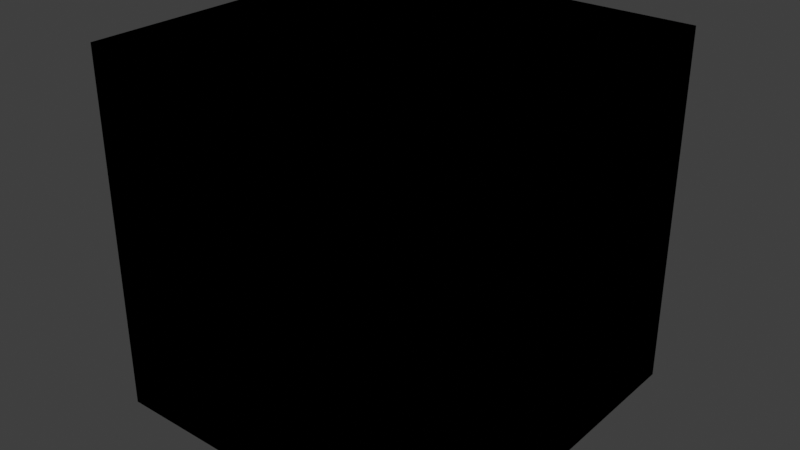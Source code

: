 # Source: append.blend  (saved by Blender 4.2.67; exported with 4.5.12 LTS)
import bpy
from mathutils import Matrix  # noqa: F401  (used for matrix-valued properties, if any)

bpy.ops.wm.read_factory_settings(use_empty=True)
scene = bpy.context.scene
scene.name = 'Scene'

# ---- collections
col_crafter = bpy.data.collections.new('Crafter'); scene.collection.children.link(col_crafter)

# ---- images (referenced by path relative to the original .blend; pixels are not part of the script)
import os
ASSET_DIR = os.environ.get("B2B_ASSET_DIR", "")  # directory of the original .blend (textures are referenced by path, not embedded)
HERE = os.path.dirname(os.path.abspath(__file__))  # packed textures are extracted next to this script under _unpacked/

def load_image(name, relpath, width, height, colorspace="sRGB"):
    """Load a texture the original file referenced (path relative to the .blend, or extracted next to this script)."""
    p = next((c for c in (os.path.join(HERE, relpath), os.path.join(ASSET_DIR, relpath)) if relpath and os.path.exists(c)), "")
    if p:
        img = bpy.data.images.load(p, check_existing=True)
        img.name = name
    else:  # same state as the original file: an image datablock whose file is absent (Cycles renders it pink)
        img = bpy.data.images.new(name, width, height)
        img.source = "FILE"
        img.filepath = "//" + (relpath or name)
    img.colorspace_settings.name = colorspace
    return img
img_dry_foliage_png = load_image('dry_foliage.png', 'dry_foliage.png', 1024, 1024, 'sRGB')
img_fog_png = load_image('fog.png', 'fog.png', 1024, 1024, 'sRGB')
img_foliage_png = load_image('foliage.png', 'foliage.png', 1024, 1024, 'sRGB')
img_grass_png = load_image('grass.png', 'grass.png', 1024, 1024, 'sRGB')
img_sky_png = load_image('sky.png', 'sky.png', 1024, 1024, 'sRGB')
img_water_png = load_image('water.png', 'water.png', 1024, 1024, 'sRGB')
img_waterfog_png = load_image('waterFog.png', 'waterFog.png', 1024, 1024, 'sRGB')

# ---- materials (node trees are filled in below, after node groups)
mat_material = bpy.data.materials.new('Material')
mat_material.alpha_threshold = 0.0
mat_material.roughness = 0.5
mat_material.line_color = (0.0, 0.0, 0.0, 1.0)
mat_item = bpy.data.materials.new('item')

# ---- node groups
ng_crafter_moving_texture = bpy.data.node_groups.new('Crafter-Moving_texture', 'ShaderNodeTree')
_s = ng_crafter_moving_texture.interface.new_socket(name='Vector', in_out='OUTPUT', socket_type='NodeSocketVector')
_s = ng_crafter_moving_texture.interface.new_socket(name='row', in_out='INPUT', socket_type='NodeSocketFloat')
_s.default_value = 1.0
_s.min_value = -1e+04
_s.max_value = 1e+04
_s = ng_crafter_moving_texture.interface.new_socket(name='frametime', in_out='INPUT', socket_type='NodeSocketFloat')
_s.default_value = 1.0
_s.min_value = -1e+04
_s.max_value = 1e+04
_s = ng_crafter_moving_texture.interface.new_socket(name='interpolate', in_out='INPUT', socket_type='NodeSocketFloat')
_s.min_value = 0.0
_s.max_value = 1.0
_N = ng_crafter_moving_texture.nodes; _L = ng_crafter_moving_texture.links
n0 = _N.new('NodeGroupOutput'); n0.name = 'Group Output'; n0.location = (530, 0)
n1 = _N.new('NodeGroupInput'); n1.name = 'Group Input'; n1.location = (-1480, -340)
n2 = _N.new('ShaderNodeMapping'); n2.name = 'Mapping'; n2.location = (340, 40)
n3 = _N.new('ShaderNodeMath'); n3.name = 'Math.001'; n3.location = (-300, -200)
n3.operation = 'DIVIDE'
n3.inputs[0].default_value = 1.0
n4 = _N.new('ShaderNodeCombineXYZ'); n4.name = 'Combine XYZ'; n4.location = (20, -200)
n4.inputs[0].default_value = 1.0
n4.inputs[2].default_value = 1.0
n5 = _N.new('ShaderNodeCombineXYZ'); n5.name = 'Combine XYZ.001'; n5.location = (180, -60)
n6 = _N.new('ShaderNodeMath'); n6.name = 'Math.002'; n6.location = (20, -40)
n6.operation = 'DIVIDE'
n7 = _N.new('ShaderNodeMath'); n7.name = 'Math.003'; n7.location = (-1320, -180)
n7.operation = 'MULTIPLY'
n7.inputs[1].default_value = -24.0
n8 = _N.new('ShaderNodeMath'); n8.name = 'Math.004'; n8.location = (-980, -220)
n8.operation = 'TRUNC'
n8.inputs[1].default_value = 24.0
n9 = _N.new('ShaderNodeMath'); n9.name = 'Math'; n9.location = (-1160, -180)
n9.operation = 'DIVIDE'
n10 = _N.new('ShaderNodeAttribute'); n10.name = 'Attribute'; n10.location = (-1640, -180)
n10.attribute_name = 'C-time'
n11 = _N.new('ShaderNodeTexCoord'); n11.name = '纹理坐标'; n11.location = (-60, 301)
n12 = _N.new('ShaderNodeMapping'); n12.name = 'Mapping.001'; n12.location = (180, 300)
n13 = _N.new('ShaderNodeCombineXYZ'); n13.name = 'Combine XYZ.002'; n13.location = (20, 100)
n13.inputs[0].default_value = 1.0
n13.inputs[2].default_value = 1.0
n14 = _N.new('ShaderNodeMath'); n14.name = 'Math.005'; n14.location = (-140, 120)
n14.operation = 'DIVIDE'
n14.inputs[0].default_value = 1.0
n15 = _N.new('ShaderNodeMath'); n15.name = 'Math.006'; n15.location = (-1480, -180)
n15.inputs[1].default_value = 0.01
n16 = _N.new('ShaderNodeMath'); n16.name = 'Math.007'; n16.location = (-980, -80)
n16.operation = 'FRACT'
n16.inputs[1].default_value = 24.0
n17 = _N.new('ShaderNodeTexWhiteNoise'); n17.name = '白噪波纹理'; n17.location = (-1000, 80)
n18 = _N.new('ShaderNodeTexCoord'); n18.name = '纹理坐标.001'; n18.location = (-1160, 80)
n19 = _N.new('ShaderNodeMath'); n19.name = 'Math.008'; n19.location = (-820, 80)
n19.operation = 'LESS_THAN'
n20 = _N.new('ShaderNodeMix'); n20.name = '混合'; n20.location = (-660, 80)
n20.clamp_factor = False
n21 = _N.new('ShaderNodeMath'); n21.name = 'Math.009'; n21.location = (-460, 0)
_L.new(n4.outputs[0], n2.inputs[3])
_L.new(n3.outputs[0], n4.inputs[1])
_L.new(n5.outputs[0], n2.inputs[1])
_L.new(n1.outputs[0], n3.inputs[1])
_L.new(n2.outputs[0], n0.inputs[0])
_L.new(n1.outputs[0], n6.inputs[1])
_L.new(n9.outputs[0], n8.inputs[0])
_L.new(n21.outputs[0], n6.inputs[0])
_L.new(n6.outputs[0], n5.inputs[1])
_L.new(n7.outputs[0], n9.inputs[0])
_L.new(n1.outputs[1], n9.inputs[1])
_L.new(n15.outputs[0], n7.inputs[0])
_L.new(n12.outputs[0], n2.inputs[0])
_L.new(n11.outputs[2], n12.inputs[0])
_L.new(n14.outputs[0], n13.inputs[1])
_L.new(n13.outputs[0], n12.inputs[3])
_L.new(n3.outputs[0], n14.inputs[1])
_L.new(n10.outputs[2], n15.inputs[0])
_L.new(n9.outputs[0], n16.inputs[0])
_L.new(n18.outputs[3], n17.inputs[0])
_L.new(n17.outputs[0], n19.inputs[0])
_L.new(n16.outputs[0], n19.inputs[1])
_L.new(n19.outputs[0], n20.inputs[6])
_L.new(n1.outputs[2], n20.inputs[0])
_L.new(n19.outputs[0], n20.inputs[3])
_L.new(n8.outputs[0], n21.inputs[0])
_L.new(n20.outputs[0], n21.inputs[1])
n0.is_active_output = True
ng_c_lab_pbr_smoth__roughness = bpy.data.node_groups.new('C-lab_PBR_Smoth->Roughness', 'ShaderNodeTree')
_s = ng_c_lab_pbr_smoth__roughness.interface.new_socket(name='Roughness', in_out='OUTPUT', socket_type='NodeSocketFloat')
_s = ng_c_lab_pbr_smoth__roughness.interface.new_socket(name='Smoth', in_out='INPUT', socket_type='NodeSocketFloat')
_s.default_value = 0.5
_s.min_value = -1e+04
_s.max_value = 1e+04
_N = ng_c_lab_pbr_smoth__roughness.nodes; _L = ng_c_lab_pbr_smoth__roughness.links
n0 = _N.new('NodeGroupOutput'); n0.name = 'Group Output'; n0.location = (240, 0)
n1 = _N.new('NodeGroupInput'); n1.name = 'Group Input'; n1.location = (-240, 0)
n2 = _N.new('ShaderNodeMath'); n2.name = 'Math'; n2.location = (-80, 0)
n2.operation = 'SUBTRACT'
n2.inputs[0].default_value = 1.0
n3 = _N.new('ShaderNodeMath'); n3.name = 'Math.001'; n3.location = (80, 0)
n3.operation = 'POWER'
n3.inputs[1].default_value = 2.0
_L.new(n2.outputs[0], n3.inputs[0])
_L.new(n1.outputs[0], n2.inputs[1])
_L.new(n3.outputs[0], n0.inputs[0])
n0.is_active_output = True
ng_c_parsed_normal_strength = bpy.data.node_groups.new('C-Parsed_Normal_Strength', 'ShaderNodeTree')
_s = ng_c_parsed_normal_strength.interface.new_socket(name='Value', in_out='OUTPUT', socket_type='NodeSocketFloat')
_N = ng_c_parsed_normal_strength.nodes; _L = ng_c_parsed_normal_strength.links
n0 = _N.new('NodeGroupOutput'); n0.name = '组输出'; n0.location = (190, 0)
n0.inputs[0].default_value = 1.0
n0.is_active_output = True
ng_c_lab_pbr_parse_normal = bpy.data.node_groups.new('C-lab_PBR_Parse_Normal', 'ShaderNodeTree')
_s = ng_c_lab_pbr_parse_normal.interface.new_socket(name='Normal', in_out='OUTPUT', socket_type='NodeSocketVector')
_s = ng_c_lab_pbr_parse_normal.interface.new_socket(name='AO', in_out='OUTPUT', socket_type='NodeSocketFloat')
_s = ng_c_lab_pbr_parse_normal.interface.new_socket(name='Normal', in_out='INPUT', socket_type='NodeSocketColor')
_s.default_value = (0.5, 0.5, 1.0, 1.0)
_N = ng_c_lab_pbr_parse_normal.nodes; _L = ng_c_lab_pbr_parse_normal.links
n0 = _N.new('NodeGroupOutput'); n0.name = 'Group Output'; n0.location = (620, 0)
n1 = _N.new('ShaderNodeNewGeometry'); n1.name = 'Geometry'; n1.location = (120, 200)
n2 = _N.new('ShaderNodeMix'); n2.name = 'Mix.002'; n2.location = (280, 200)
n3 = _N.new('ShaderNodeMath'); n3.name = 'Math.004'; n3.location = (-840, -120)
n3.operation = 'MULTIPLY_ADD'
n3.inputs[1].default_value = 2.0
n3.inputs[2].default_value = -1.0
n4 = _N.new('ShaderNodeMath'); n4.name = 'Math.007'; n4.location = (-1000, -60)
n4.operation = 'SUBTRACT'
n4.inputs[0].default_value = 1.0
n5 = _N.new('ShaderNodeMath'); n5.name = 'Math.009'; n5.location = (-680, -120)
n5.operation = 'POWER'
n5.inputs[1].default_value = 2.0
n6 = _N.new('ShaderNodeMath'); n6.name = 'Math.010'; n6.location = (-520, -280)
n6.operation = 'POWER'
n6.inputs[1].default_value = 2.0
n7 = _N.new('ShaderNodeMath'); n7.name = 'Math.011'; n7.location = (-200, -120)
n7.operation = 'SQRT'
n7.inputs[1].default_value = 2.0
n8 = _N.new('ShaderNodeMath'); n8.name = 'Math.012'; n8.location = (-520, -120)
n8.operation = 'SUBTRACT'
n8.inputs[0].default_value = 1.0
n9 = _N.new('ShaderNodeMath'); n9.name = 'Math.013'; n9.location = (-360, -120)
n9.operation = 'SUBTRACT'
n10 = _N.new('NodeGroupInput'); n10.name = 'Group Input'; n10.location = (-1420, -120)
n11 = _N.new('ShaderNodeSeparateColor'); n11.name = 'Separate Color'; n11.location = (-1260, -40)
n12 = _N.new('ShaderNodeMath'); n12.name = 'Math.005'; n12.location = (-400, -560)
n12.operation = 'MULTIPLY_ADD'
n12.inputs[1].default_value = 2.0
n12.inputs[2].default_value = -1.0
n13 = _N.new('ShaderNodeMath'); n13.name = 'Math.014'; n13.location = (-560, -740)
n13.operation = 'MULTIPLY'
n13.inputs[1].default_value = 2.0
n14 = _N.new('ShaderNodeMath'); n14.name = 'Math.015'; n14.location = (-400, -740)
n14.operation = 'SUBTRACT'
n14.inputs[0].default_value = 1.0
n15 = _N.new('ShaderNodeMath'); n15.name = 'Math.016'; n15.location = (-200, -900)
n15.operation = 'POWER'
n15.inputs[1].default_value = 2.0
n16 = _N.new('ShaderNodeMath'); n16.name = 'Math.017'; n16.location = (-40, -1060)
n16.operation = 'POWER'
n16.inputs[1].default_value = 2.0
n17 = _N.new('ShaderNodeMath'); n17.name = 'Math.018'; n17.location = (280, -900)
n17.operation = 'SQRT'
n17.inputs[1].default_value = 2.0
n18 = _N.new('ShaderNodeMath'); n18.name = 'Math.019'; n18.location = (-40, -900)
n18.operation = 'SUBTRACT'
n18.inputs[0].default_value = 1.0
n19 = _N.new('ShaderNodeMath'); n19.name = 'Math.020'; n19.location = (120, -900)
n19.operation = 'SUBTRACT'
n20 = _N.new('ShaderNodeCombineXYZ'); n20.name = 'Combine XYZ.001'; n20.location = (460, -740)
n21 = _N.new('ShaderNodeSeparateColor'); n21.name = 'Separate Color.001'; n21.location = (-820, -740)
n22 = _N.new('ShaderNodeMath'); n22.name = 'Math.006'; n22.location = (-840, -300)
n22.operation = 'MULTIPLY_ADD'
n22.inputs[1].default_value = 2.0
n22.inputs[2].default_value = -1.0
n23 = _N.new('ShaderNodeMath'); n23.name = 'Math.008'; n23.location = (-40, -120)
n23.inputs[1].default_value = 1.0
n24 = _N.new('ShaderNodeMath'); n24.name = 'Math.021'; n24.location = (120, -120)
n24.operation = 'DIVIDE'
n24.inputs[1].default_value = 1.0
n25 = _N.new('ShaderNodeNormalMap'); n25.name = 'Normal Map'; n25.location = (440, 0)
n26 = _N.new('NodeReroute'); n26.name = 'Reroute'; n26.location = (600, -140)
n26.width = 16
n26.socket_idname = 'NodeSocketFloat'
n27 = _N.new('NodeReroute'); n27.name = 'Reroute.001'; n27.location = (600, -60)
n27.width = 16
n27.socket_idname = 'NodeSocketFloat'
n28 = _N.new('ShaderNodeCombineColor'); n28.name = 'Combine Color'; n28.location = (280, 20)
n29 = _N.new('NodeReroute'); n29.name = 'Reroute.002'; n29.location = (-1020, 0)
n29.width = 16
n29.socket_idname = 'NodeSocketFloat'
n30 = _N.new('NodeReroute'); n30.name = 'Reroute.003'; n30.location = (-1020, -80)
n30.width = 16
n30.socket_idname = 'NodeSocketFloat'
n31 = _N.new('NodeReroute'); n31.name = 'Reroute.004'; n31.location = (-1020, -220)
n31.width = 16
n31.socket_idname = 'NodeSocketFloat'
n32 = _N.new('NodeReroute'); n32.name = 'Reroute.005'; n32.location = (260, 0)
n32.width = 16
n32.socket_idname = 'NodeSocketFloat'
n33 = _N.new('ShaderNodeGroup'); n33.name = 'Group'; n33.location = (-160, 120)
n33.width = 258
n33.node_tree = ng_c_parsed_normal_strength
n34 = _N.new('ShaderNodeMath'); n34.name = 'Math'; n34.location = (120, 60)
n34.hide = True
n34.operation = 'MULTIPLY'
n34.inputs[1].default_value = -1.0
_L.new(n1.outputs[6], n2.inputs[0])
_L.new(n3.outputs[0], n5.inputs[0])
_L.new(n5.outputs[0], n8.inputs[1])
_L.new(n8.outputs[0], n9.inputs[0])
_L.new(n6.outputs[0], n9.inputs[1])
_L.new(n9.outputs[0], n7.inputs[0])
_L.new(n25.outputs[0], n0.inputs[0])
_L.new(n10.outputs[0], n11.inputs[0])
_L.new(n12.outputs[0], n15.inputs[0])
_L.new(n14.outputs[0], n16.inputs[0])
_L.new(n15.outputs[0], n18.inputs[1])
_L.new(n18.outputs[0], n19.inputs[0])
_L.new(n16.outputs[0], n19.inputs[1])
_L.new(n19.outputs[0], n17.inputs[0])
_L.new(n21.outputs[0], n12.inputs[0])
_L.new(n21.outputs[1], n13.inputs[0])
_L.new(n13.outputs[0], n14.inputs[1])
_L.new(n17.outputs[0], n20.inputs[2])
_L.new(n12.outputs[0], n20.inputs[0])
_L.new(n14.outputs[0], n20.inputs[1])
_L.new(n4.outputs[0], n22.inputs[0])
_L.new(n22.outputs[0], n6.inputs[0])
_L.new(n11.outputs[1], n4.inputs[1])
_L.new(n7.outputs[0], n23.inputs[0])
_L.new(n23.outputs[0], n24.inputs[0])
_L.new(n2.outputs[0], n25.inputs[0])
_L.new(n27.outputs[0], n0.inputs[1])
_L.new(n11.outputs[2], n26.inputs[0])
_L.new(n26.outputs[0], n27.inputs[0])
_L.new(n4.outputs[0], n28.inputs[1])
_L.new(n30.outputs[0], n29.inputs[0])
_L.new(n11.outputs[0], n30.inputs[0])
_L.new(n31.outputs[0], n3.inputs[0])
_L.new(n30.outputs[0], n31.inputs[0])
_L.new(n29.outputs[0], n32.inputs[0])
_L.new(n32.outputs[0], n28.inputs[0])
_L.new(n24.outputs[0], n28.inputs[2])
_L.new(n28.outputs[0], n25.inputs[1])
_L.new(n33.outputs[0], n34.inputs[0])
_L.new(n34.outputs[0], n2.inputs[3])
_L.new(n33.outputs[0], n2.inputs[2])
n0.is_active_output = True
ng_c_f0__ior = bpy.data.node_groups.new('C-F0->IOR', 'ShaderNodeTree')
_s = ng_c_f0__ior.interface.new_socket(name='IOR', in_out='OUTPUT', socket_type='NodeSocketFloat')
_s = ng_c_f0__ior.interface.new_socket(name='F0', in_out='INPUT', socket_type='NodeSocketFloat')
_s.default_value = 0.5
_s.min_value = -1e+04
_s.max_value = 1e+04
_N = ng_c_f0__ior.nodes; _L = ng_c_f0__ior.links
n0 = _N.new('NodeGroupOutput'); n0.name = 'Group Output'; n0.location = (430, 0)
n1 = _N.new('NodeGroupInput'); n1.name = 'Group Input'; n1.location = (-440, 0)
n2 = _N.new('ShaderNodeMath'); n2.name = 'Math'; n2.location = (-240, 160)
n2.operation = 'SQRT'
n3 = _N.new('ShaderNodeMath'); n3.name = 'Math.001'; n3.location = (-240, 0)
n3.operation = 'SQRT'
n4 = _N.new('ShaderNodeMath'); n4.name = 'Math.002'; n4.location = (-80, 0)
n4.operation = 'SUBTRACT'
n4.inputs[0].default_value = 1.0
n5 = _N.new('ShaderNodeMath'); n5.name = 'Math.003'; n5.location = (-80, 160)
n5.inputs[0].default_value = 1.0
n6 = _N.new('ShaderNodeClamp'); n6.name = 'Clamp'; n6.location = (80, 0)
n7 = _N.new('ShaderNodeMath'); n7.name = 'Math.004'; n7.location = (240, 0)
n7.operation = 'DIVIDE'
_L.new(n3.outputs[0], n4.inputs[1])
_L.new(n6.outputs[0], n7.inputs[1])
_L.new(n5.outputs[0], n7.inputs[0])
_L.new(n4.outputs[0], n6.inputs[0])
_L.new(n2.outputs[0], n5.inputs[1])
_L.new(n1.outputs[0], n2.inputs[0])
_L.new(n1.outputs[0], n3.inputs[0])
_L.new(n7.outputs[0], n0.inputs[0])
n0.is_active_output = True
ng_c_lab_pbr_f0__ior = bpy.data.node_groups.new('C-lab_PBR_F0->IOR', 'ShaderNodeTree')
_s = ng_c_lab_pbr_f0__ior.interface.new_socket(name='Metallic', in_out='OUTPUT', socket_type='NodeSocketFloat')
_s = ng_c_lab_pbr_f0__ior.interface.new_socket(name='IOR', in_out='OUTPUT', socket_type='NodeSocketVector')
_s.default_value = (1.5, 1.5, 1.5)
_s = ng_c_lab_pbr_f0__ior.interface.new_socket(name='IOR-K', in_out='OUTPUT', socket_type='NodeSocketVector')
_s.default_value = (1.5, 1.5, 1.5)
_s = ng_c_lab_pbr_f0__ior.interface.new_socket(name='F0', in_out='INPUT', socket_type='NodeSocketFloat')
_s.subtype = 'FACTOR'
_s.default_value = 0.04
_s.min_value = 0.0
_s.max_value = 1.0
_N = ng_c_lab_pbr_f0__ior.nodes; _L = ng_c_lab_pbr_f0__ior.links
n0 = _N.new('NodeGroupOutput'); n0.name = 'Group Output'; n0.location = (520, 0)
n1 = _N.new('NodeGroupInput'); n1.name = 'Group Input'; n1.location = (-540, -60)
n2 = _N.new('ShaderNodeValToRGB'); n2.name = 'Color Ramp'; n2.location = (-330, -20)
n2.color_ramp.interpolation = 'CONSTANT'
while len(n2.color_ramp.elements) > 1: n2.color_ramp.elements.remove(n2.color_ramp.elements[-1])
n2.color_ramp.elements[0].position = 0.0; n2.color_ramp.elements[0].color = (2.911, 2.95, 2.585, 1.0)
_e = n2.color_ramp.elements.new(0.9039); _e.color = (0.183, 0.4211, 1.373, 1.0)
_e = n2.color_ramp.elements.new(0.9078); _e.color = (1.346, 0.9652, 0.6172, 1.0)
_e = n2.color_ramp.elements.new(0.9118); _e.color = (3.107, 3.181, 2.323, 1.0)
_e = n2.color_ramp.elements.new(0.9157); _e.color = (0.2711, 0.6769, 1.316, 1.0)
_e = n2.color_ramp.elements.new(0.9196); _e.color = (1.91, 1.83, 1.44, 1.0)
_e = n2.color_ramp.elements.new(0.9235); _e.color = (2.376, 2.085, 1.845, 1.0)
_e = n2.color_ramp.elements.new(0.9275); _e.color = (0.1594, 0.1451, 0.1355, 1.0)
n3 = _N.new('ShaderNodeGroup'); n3.name = 'Group.002'; n3.location = (-20, -20)
n3.width = 103
n3.hide = True
n3.node_tree = ng_c_f0__ior
n4 = _N.new('ShaderNodeMix'); n4.name = 'Mix'; n4.location = (160, -20)
n4.hide = True
n4.data_type = 'VECTOR'
n5 = _N.new('ShaderNodeValToRGB'); n5.name = 'Color Ramp.002'; n5.location = (-330, -240)
n5.color_ramp.interpolation = 'CONSTANT'
while len(n5.color_ramp.elements) > 1: n5.color_ramp.elements.remove(n5.color_ramp.elements[-1])
n5.color_ramp.elements[0].position = 0.0; n5.color_ramp.elements[0].color = (3.089, 2.932, 2.767, 1.0)
_e = n5.color_ramp.elements.new(0.9039); _e.color = (3.424, 2.346, 1.77, 1.0)
_e = n5.color_ramp.elements.new(0.9078); _e.color = (7.475, 6.399, 5.303, 1.0)
_e = n5.color_ramp.elements.new(0.9118); _e.color = (3.331, 3.329, 3.135, 1.0)
_e = n5.color_ramp.elements.new(0.9157); _e.color = (3.609, 2.625, 2.292, 1.0)
_e = n5.color_ramp.elements.new(0.9196); _e.color = (3.51, 3.4, 3.18, 1.0)
_e = n5.color_ramp.elements.new(0.9235); _e.color = (4.266, 3.715, 3.136, 1.0)
_e = n5.color_ramp.elements.new(0.9275); _e.color = (3.929, 3.19, 2.381, 1.0)
n6 = _N.new('NodeReroute'); n6.name = 'Reroute'; n6.location = (500, -280)
n6.width = 16
n7 = _N.new('NodeReroute'); n7.name = 'Reroute.001'; n7.location = (500, -80)
n7.width = 16
n8 = _N.new('NodeReroute'); n8.name = 'Reroute.002'; n8.location = (140, 160)
n8.width = 16
n8.socket_idname = 'NodeSocketFloat'
n9 = _N.new('NodeReroute'); n9.name = 'Reroute.003'; n9.location = (500, -20)
n9.width = 16
n9.socket_idname = 'NodeSocketFloat'
n10 = _N.new('NodeReroute'); n10.name = 'Reroute.004'; n10.location = (500, 160)
n10.width = 16
n10.socket_idname = 'NodeSocketFloat'
n11 = _N.new('ShaderNodeMath'); n11.name = '运算'; n11.location = (80, -120)
n11.operation = 'GREATER_THAN'
n11.inputs[1].default_value = 0.0
n12 = _N.new('ShaderNodeMix'); n12.name = 'Mix.001'; n12.location = (320, -20)
n12.data_type = 'VECTOR'
n12.inputs[4].default_value = (1.5, 1.5, 1.5)
n13 = _N.new('ShaderNodeMath'); n13.name = '运算.001'; n13.location = (-220, 200)
n13.operation = 'GREATER_THAN'
n13.inputs[1].default_value = 0.9
_L.new(n3.outputs[0], n4.inputs[4])
_L.new(n2.outputs[0], n4.inputs[5])
_L.new(n1.outputs[0], n3.inputs[0])
_L.new(n1.outputs[0], n2.inputs[0])
_L.new(n1.outputs[0], n5.inputs[0])
_L.new(n7.outputs[0], n0.inputs[2])
_L.new(n5.outputs[0], n6.inputs[0])
_L.new(n6.outputs[0], n7.inputs[0])
_L.new(n10.outputs[0], n9.inputs[0])
_L.new(n9.outputs[0], n0.inputs[0])
_L.new(n8.outputs[0], n4.inputs[0])
_L.new(n8.outputs[0], n10.inputs[0])
_L.new(n1.outputs[0], n11.inputs[0])
_L.new(n11.outputs[0], n12.inputs[0])
_L.new(n12.outputs[1], n0.inputs[1])
_L.new(n4.outputs[1], n12.inputs[5])
_L.new(n1.outputs[0], n13.inputs[0])
_L.new(n13.outputs[0], n8.inputs[0])
n0.is_active_output = True
ng_c_lab_pbr_blue__sss_porosity = bpy.data.node_groups.new('C-lab_PBR_blue->SSS,Porosity', 'ShaderNodeTree')
_s = ng_c_lab_pbr_blue__sss_porosity.interface.new_socket(name='SSS', in_out='OUTPUT', socket_type='NodeSocketFloat')
_s = ng_c_lab_pbr_blue__sss_porosity.interface.new_socket(name='Porosity', in_out='OUTPUT', socket_type='NodeSocketFloat')
_s = ng_c_lab_pbr_blue__sss_porosity.interface.new_socket(name='Blue', in_out='INPUT', socket_type='NodeSocketFloat')
_s.default_value = 1.0
_s.min_value = -1e+04
_s.max_value = 1e+04
_N = ng_c_lab_pbr_blue__sss_porosity.nodes; _L = ng_c_lab_pbr_blue__sss_porosity.links
n0 = _N.new('NodeGroupOutput'); n0.name = 'Group Output'; n0.location = (350, 0)
n1 = _N.new('NodeGroupInput'); n1.name = 'Group Input'; n1.location = (-500, -80)
n2 = _N.new('ShaderNodeMapRange'); n2.name = 'Map Range'; n2.location = (-180, 100)
n2.inputs[1].default_value = 0.2549
n3 = _N.new('ShaderNodeMapRange'); n3.name = 'Map Range.001'; n3.location = (-180, -160)
n3.inputs[2].default_value = 0.251
n4 = _N.new('ShaderNodeMath'); n4.name = 'Math'; n4.location = (-20, -20)
n4.operation = 'GREATER_THAN'
n4.inputs[1].default_value = 0.251
n5 = _N.new('ShaderNodeMix'); n5.name = 'Mix'; n5.location = (140, -20)
n6 = _N.new('NodeReroute'); n6.name = 'Reroute.002'; n6.location = (320, -20)
n6.width = 16
n6.socket_idname = 'NodeSocketFloat'
n7 = _N.new('NodeReroute'); n7.name = 'Reroute.003'; n7.location = (320, 60)
n7.width = 16
n7.socket_idname = 'NodeSocketFloat'
n8 = _N.new('NodeReroute'); n8.name = 'Reroute.006'; n8.location = (-260, -120)
n8.width = 16
n8.socket_idname = 'NodeSocketFloat'
n9 = _N.new('NodeReroute'); n9.name = 'Reroute.004'; n9.location = (-260, -40)
n9.width = 16
n9.socket_idname = 'NodeSocketFloat'
n10 = _N.new('NodeReroute'); n10.name = 'Reroute.005'; n10.location = (-260, -280)
n10.width = 16
n10.socket_idname = 'NodeSocketFloat'
n11 = _N.new('NodeReroute'); n11.name = 'Reroute.007'; n11.location = (120, -160)
n11.width = 16
n11.socket_idname = 'NodeSocketFloat'
n12 = _N.new('NodeReroute'); n12.name = 'Reroute.008'; n12.location = (120, -200)
n12.width = 16
n12.socket_idname = 'NodeSocketFloat'
_L.new(n4.outputs[0], n5.inputs[0])
_L.new(n11.outputs[0], n5.inputs[2])
_L.new(n9.outputs[0], n2.inputs[0])
_L.new(n10.outputs[0], n3.inputs[0])
_L.new(n8.outputs[0], n4.inputs[0])
_L.new(n6.outputs[0], n0.inputs[0])
_L.new(n5.outputs[0], n0.inputs[1])
_L.new(n7.outputs[0], n6.inputs[0])
_L.new(n2.outputs[0], n7.inputs[0])
_L.new(n1.outputs[0], n8.inputs[0])
_L.new(n8.outputs[0], n9.inputs[0])
_L.new(n8.outputs[0], n10.inputs[0])
_L.new(n12.outputs[0], n11.inputs[0])
_L.new(n3.outputs[0], n12.inputs[0])
n0.is_active_output = True
ng_c_lab_pbr_parse_pbr_alpha = bpy.data.node_groups.new('C-lab_PBR_Parse_PBR_Alpha', 'ShaderNodeTree')
_s = ng_c_lab_pbr_parse_pbr_alpha.interface.new_socket(name='Result', in_out='OUTPUT', socket_type='NodeSocketFloat')
_s = ng_c_lab_pbr_parse_pbr_alpha.interface.new_socket(name='Value', in_out='INPUT', socket_type='NodeSocketFloat')
_s.default_value = 1.0
_s.min_value = -1e+04
_s.max_value = 1e+04
_N = ng_c_lab_pbr_parse_pbr_alpha.nodes; _L = ng_c_lab_pbr_parse_pbr_alpha.links
n0 = _N.new('NodeGroupOutput'); n0.name = 'Group Output'; n0.location = (350, 0)
n1 = _N.new('NodeGroupInput'); n1.name = 'Group Input'; n1.location = (-300, 0)
n2 = _N.new('ShaderNodeMapRange'); n2.name = 'Map Range'; n2.location = (-140, 0)
n2.inputs[2].default_value = 0.9961
n3 = _N.new('ShaderNodeMath'); n3.name = 'Math'; n3.location = (20, 0)
n3.operation = 'LESS_THAN'
n3.inputs[1].default_value = 1.0
n4 = _N.new('ShaderNodeMix'); n4.name = 'Mix'; n4.location = (180, 0)
_L.new(n3.outputs[0], n4.inputs[0])
_L.new(n1.outputs[0], n2.inputs[0])
_L.new(n1.outputs[0], n3.inputs[0])
_L.new(n4.outputs[0], n0.inputs[0])
_L.new(n2.outputs[0], n4.inputs[3])
n0.is_active_output = True
ng_c_lab_pbr_1_3 = bpy.data.node_groups.new('C-lab_PBR_1.3', 'ShaderNodeTree')
_s = ng_c_lab_pbr_1_3.interface.new_socket(name='Parsed Normal', in_out='OUTPUT', socket_type='NodeSocketVector')
_s.hide_value = True
_s = ng_c_lab_pbr_1_3.interface.new_socket(name='Metallic', in_out='OUTPUT', socket_type='NodeSocketFloat')
_s.min_value = 0.0
_s.max_value = 1.0
_s = ng_c_lab_pbr_1_3.interface.new_socket(name='Roughness', in_out='OUTPUT', socket_type='NodeSocketFloat')
_s.default_value = 0.5
_s.min_value = 0.0
_s.max_value = 1.0
_s = ng_c_lab_pbr_1_3.interface.new_socket(name='IOR', in_out='OUTPUT', socket_type='NodeSocketVector')
_s.default_value = (1.5, 1.5, 1.5)
_s.hide_value = True
_s = ng_c_lab_pbr_1_3.interface.new_socket(name='IOR-K', in_out='OUTPUT', socket_type='NodeSocketVector')
_s.default_value = (1.5, 1.5, 1.5)
_s.hide_value = True
_s = ng_c_lab_pbr_1_3.interface.new_socket(name='AO', in_out='OUTPUT', socket_type='NodeSocketFloat')
_s.default_value = 1.0
_s.min_value = 0.0
_s.max_value = 1.0
_s = ng_c_lab_pbr_1_3.interface.new_socket(name='Height', in_out='OUTPUT', socket_type='NodeSocketFloat')
_s.default_value = 1.0
_s = ng_c_lab_pbr_1_3.interface.new_socket(name='SSS', in_out='OUTPUT', socket_type='NodeSocketFloat')
_s = ng_c_lab_pbr_1_3.interface.new_socket(name='Emission Strength', in_out='OUTPUT', socket_type='NodeSocketFloat')
_s = ng_c_lab_pbr_1_3.interface.new_socket(name='Porosity', in_out='OUTPUT', socket_type='NodeSocketFloat')
_s = ng_c_lab_pbr_1_3.interface.new_socket(name='Normal', in_out='INPUT', socket_type='NodeSocketColor')
_s.default_value = (0.5, 0.5, 1.0, 1.0)
_s = ng_c_lab_pbr_1_3.interface.new_socket(name='Normal Alpha', in_out='INPUT', socket_type='NodeSocketFloat')
_s.subtype = 'FACTOR'
_s.default_value = 1.0
_s.min_value = 0.0
_s.max_value = 1.0
_s = ng_c_lab_pbr_1_3.interface.new_socket(name='PBR', in_out='INPUT', socket_type='NodeSocketColor')
_s.default_value = (0.2929, 0.04, 0.0, 1.0)
_s = ng_c_lab_pbr_1_3.interface.new_socket(name='PBR Alpha', in_out='INPUT', socket_type='NodeSocketFloat')
_s.subtype = 'FACTOR'
_s.default_value = 1.0
_s.min_value = 0.0
_s.max_value = 1.0
_N = ng_c_lab_pbr_1_3.nodes; _L = ng_c_lab_pbr_1_3.links
n0 = _N.new('NodeGroupOutput'); n0.name = 'Group Output'; n0.location = (520, 0)
n1 = _N.new('NodeGroupInput'); n1.name = 'Group Input'; n1.location = (-640, -80)
n2 = _N.new('ShaderNodeSeparateColor'); n2.name = 'Separate Color'; n2.location = (-400, -80)
n3 = _N.new('NodeReroute'); n3.name = 'Reroute'; n3.location = (500, 20)
n3.width = 16
n3.socket_idname = 'NodeSocketVector'
n4 = _N.new('NodeReroute'); n4.name = 'Reroute.001'; n4.location = (500, -20)
n4.width = 16
n4.hide = True
n4.socket_idname = 'NodeSocketVector'
n5 = _N.new('ShaderNodeGroup'); n5.name = 'Group'; n5.location = (-240, 0)
n5.width = 215
n5.hide = True
n5.node_tree = ng_c_lab_pbr_smoth__roughness
n6 = _N.new('ShaderNodeGroup'); n6.name = 'Group.001'; n6.location = (-240, 40)
n6.width = 184
n6.hide = True
n6.node_tree = ng_c_lab_pbr_parse_normal
n7 = _N.new('ShaderNodeGroup'); n7.name = 'Group.003'; n7.location = (20, -20)
n7.width = 161
n7.node_tree = ng_c_lab_pbr_f0__ior
n8 = _N.new('ShaderNodeGroup'); n8.name = 'Group.002'; n8.location = (20, -180)
n8.width = 215
n8.node_tree = ng_c_lab_pbr_blue__sss_porosity
n9 = _N.new('NodeReroute'); n9.name = 'Reroute.004'; n9.location = (-60, -160)
n9.width = 16
n9.socket_idname = 'NodeSocketFloat'
n10 = _N.new('NodeReroute'); n10.name = 'Reroute.005'; n10.location = (-60, -280)
n10.width = 16
n10.socket_idname = 'NodeSocketFloat'
n11 = _N.new('NodeReroute'); n11.name = 'Reroute.006'; n11.location = (300, -20)
n11.width = 16
n11.hide = True
n11.socket_idname = 'NodeSocketFloat'
n12 = _N.new('NodeReroute'); n12.name = 'Reroute.007'; n12.location = (300, -80)
n12.width = 16
n12.socket_idname = 'NodeSocketFloat'
n13 = _N.new('NodeReroute'); n13.name = 'Reroute.002'; n13.location = (420, -220)
n13.width = 16
n13.hide = True
n13.socket_idname = 'NodeSocketFloat'
n14 = _N.new('NodeReroute'); n14.name = 'Reroute.003'; n14.location = (420, -180)
n14.width = 16
n14.hide = True
n14.socket_idname = 'NodeSocketFloat'
n15 = _N.new('ShaderNodeGroup'); n15.name = 'Group.004'; n15.location = (-400, -240)
n15.width = 245
n15.hide = True
n15.node_tree = ng_c_lab_pbr_parse_pbr_alpha
n16 = _N.new('NodeReroute'); n16.name = 'Reroute.008'; n16.location = (280, -100)
n16.width = 16
n16.socket_idname = 'NodeSocketVector'
n17 = _N.new('NodeReroute'); n17.name = 'Reroute.009'; n17.location = (260, -120)
n17.width = 16
n17.socket_idname = 'NodeSocketVector'
n18 = _N.new('NodeReroute'); n18.name = 'Reroute.010'; n18.location = (260, -100)
n18.width = 16
n18.socket_idname = 'NodeSocketVector'
n19 = _N.new('NodeReroute'); n19.name = 'Reroute.011'; n19.location = (280, -80)
n19.width = 16
n19.socket_idname = 'NodeSocketVector'
n20 = _N.new('NodeReroute'); n20.name = 'Reroute.012'; n20.location = (500, -240)
n20.width = 16
n20.socket_idname = 'NodeSocketFloat'
n21 = _N.new('NodeReroute'); n21.name = 'Reroute.013'; n21.location = (460, -260)
n21.width = 16
n21.socket_idname = 'NodeSocketFloat'
n22 = _N.new('NodeReroute'); n22.name = 'Reroute.014'; n22.location = (460, -200)
n22.width = 16
n22.hide = True
n22.socket_idname = 'NodeSocketFloat'
n23 = _N.new('NodeReroute'); n23.name = 'Reroute.015'; n23.location = (480, 0)
n23.width = 16
n23.socket_idname = 'NodeSocketFloat'
n24 = _N.new('NodeReroute'); n24.name = 'Reroute.016'; n24.location = (480, -140)
n24.width = 16
n24.socket_idname = 'NodeSocketFloat'
_L.new(n1.outputs[2], n2.inputs[0])
_L.new(n4.outputs[0], n0.inputs[0])
_L.new(n2.outputs[0], n5.inputs[0])
_L.new(n1.outputs[0], n6.inputs[0])
_L.new(n12.outputs[0], n0.inputs[2])
_L.new(n6.outputs[0], n3.inputs[0])
_L.new(n3.outputs[0], n4.inputs[0])
_L.new(n7.outputs[0], n0.inputs[1])
_L.new(n16.outputs[0], n0.inputs[3])
_L.new(n17.outputs[0], n0.inputs[4])
_L.new(n14.outputs[0], n0.inputs[7])
_L.new(n20.outputs[0], n0.inputs[9])
_L.new(n10.outputs[0], n8.inputs[0])
_L.new(n2.outputs[2], n9.inputs[0])
_L.new(n9.outputs[0], n10.inputs[0])
_L.new(n5.outputs[0], n11.inputs[0])
_L.new(n2.outputs[1], n7.inputs[0])
_L.new(n8.outputs[0], n13.inputs[0])
_L.new(n22.outputs[0], n0.inputs[8])
_L.new(n1.outputs[3], n15.inputs[0])
_L.new(n19.outputs[0], n16.inputs[0])
_L.new(n18.outputs[0], n17.inputs[0])
_L.new(n7.outputs[2], n18.inputs[0])
_L.new(n7.outputs[1], n19.inputs[0])
_L.new(n11.outputs[0], n12.inputs[0])
_L.new(n8.outputs[1], n20.inputs[0])
_L.new(n15.outputs[0], n21.inputs[0])
_L.new(n21.outputs[0], n22.inputs[0])
_L.new(n6.outputs[1], n23.inputs[0])
_L.new(n23.outputs[0], n24.inputs[0])
_L.new(n24.outputs[0], n0.inputs[5])
_L.new(n13.outputs[0], n14.inputs[0])
_L.new(n1.outputs[1], n0.inputs[6])
n0.is_active_output = True
ng_c_old_continuum = bpy.data.node_groups.new('C-old_continuum', 'ShaderNodeTree')
_s = ng_c_old_continuum.interface.new_socket(name='Parsed Normal', in_out='OUTPUT', socket_type='NodeSocketVector')
_s.hide_value = True
_s = ng_c_old_continuum.interface.new_socket(name='Metallic', in_out='OUTPUT', socket_type='NodeSocketFloat')
_s.min_value = 0.0
_s.max_value = 1.0
_s = ng_c_old_continuum.interface.new_socket(name='Roughness', in_out='OUTPUT', socket_type='NodeSocketFloat')
_s.default_value = 0.5
_s.min_value = 0.0
_s.max_value = 1.0
_s = ng_c_old_continuum.interface.new_socket(name='IOR', in_out='OUTPUT', socket_type='NodeSocketVector')
_s.default_value = (1.5, 1.5, 1.5)
_s.hide_value = True
_s = ng_c_old_continuum.interface.new_socket(name='IOR-K', in_out='OUTPUT', socket_type='NodeSocketVector')
_s.default_value = (1.5, 1.5, 1.5)
_s.hide_value = True
_s = ng_c_old_continuum.interface.new_socket(name='AO', in_out='OUTPUT', socket_type='NodeSocketFloat')
_s.default_value = 1.0
_s.min_value = 0.0
_s.max_value = 1.0
_s = ng_c_old_continuum.interface.new_socket(name='Height', in_out='OUTPUT', socket_type='NodeSocketFloat')
_s.default_value = 1.0
_s = ng_c_old_continuum.interface.new_socket(name='SSS', in_out='OUTPUT', socket_type='NodeSocketFloat')
_s = ng_c_old_continuum.interface.new_socket(name='Emission Strength', in_out='OUTPUT', socket_type='NodeSocketFloat')
_s = ng_c_old_continuum.interface.new_socket(name='Porosity', in_out='OUTPUT', socket_type='NodeSocketFloat')
_s = ng_c_old_continuum.interface.new_socket(name='Normal', in_out='INPUT', socket_type='NodeSocketColor')
_s.default_value = (0.5, 0.5, 1.0, 1.0)
_s = ng_c_old_continuum.interface.new_socket(name='Normal Alpha', in_out='INPUT', socket_type='NodeSocketFloat')
_s.subtype = 'FACTOR'
_s.default_value = 1.0
_s.min_value = 0.0
_s.max_value = 1.0
_s = ng_c_old_continuum.interface.new_socket(name='PBR', in_out='INPUT', socket_type='NodeSocketColor')
_s.default_value = (0.2929, 0.0, 0.0, 1.0)
_s = ng_c_old_continuum.interface.new_socket(name='PBR Alpha', in_out='INPUT', socket_type='NodeSocketFloat')
_s.subtype = 'FACTOR'
_s.default_value = 1.0
_s.min_value = 0.0
_s.max_value = 1.0
_N = ng_c_old_continuum.nodes; _L = ng_c_old_continuum.links
n0 = _N.new('NodeGroupOutput'); n0.name = 'Group Output'; n0.location = (520, 0)
n0.inputs[3].default_value = (1.5, 1.5, 1.5)
n0.inputs[4].default_value = (1.5, 1.5, 1.5)
n1 = _N.new('NodeGroupInput'); n1.name = 'Group Input'; n1.location = (-640, -80)
n2 = _N.new('ShaderNodeSeparateColor'); n2.name = 'Separate Color'; n2.location = (-400, -80)
n3 = _N.new('ShaderNodeGroup'); n3.name = 'Group'; n3.location = (-240, -80)
n3.width = 215
n3.hide = True
n3.node_tree = ng_c_lab_pbr_smoth__roughness
n4 = _N.new('ShaderNodeGroup'); n4.name = 'Group.001'; n4.location = (-240, -40)
n4.width = 184
n4.hide = True
n4.node_tree = ng_c_lab_pbr_parse_normal
n5 = _N.new('ShaderNodeGroup'); n5.name = 'Group.002'; n5.location = (20, -180)
n5.width = 215
n5.node_tree = ng_c_lab_pbr_blue__sss_porosity
n6 = _N.new('NodeReroute'); n6.name = 'Reroute.004'; n6.location = (-60, -160)
n6.width = 16
n6.socket_idname = 'NodeSocketFloat'
n7 = _N.new('NodeReroute'); n7.name = 'Reroute.005'; n7.location = (-60, -280)
n7.width = 16
n7.socket_idname = 'NodeSocketFloat'
n8 = _N.new('NodeReroute'); n8.name = 'Reroute.002'; n8.location = (420, -220)
n8.width = 16
n8.hide = True
n8.socket_idname = 'NodeSocketFloat'
n9 = _N.new('NodeReroute'); n9.name = 'Reroute.003'; n9.location = (420, -180)
n9.width = 16
n9.hide = True
n9.socket_idname = 'NodeSocketFloat'
n10 = _N.new('ShaderNodeGroup'); n10.name = 'Group.004'; n10.location = (-400, -240)
n10.width = 245
n10.node_tree = ng_c_lab_pbr_parse_pbr_alpha
n11 = _N.new('NodeReroute'); n11.name = 'Reroute.012'; n11.location = (500, -240)
n11.width = 16
n11.socket_idname = 'NodeSocketFloat'
n12 = _N.new('NodeReroute'); n12.name = 'Reroute.013'; n12.location = (460, -260)
n12.width = 16
n12.socket_idname = 'NodeSocketFloat'
n13 = _N.new('NodeReroute'); n13.name = 'Reroute.014'; n13.location = (460, -200)
n13.width = 16
n13.hide = True
n13.socket_idname = 'NodeSocketFloat'
n14 = _N.new('NodeReroute'); n14.name = 'Reroute.015'; n14.location = (480, -60)
n14.width = 16
n14.socket_idname = 'NodeSocketFloat'
n15 = _N.new('NodeReroute'); n15.name = 'Reroute.016'; n15.location = (480, -140)
n15.width = 16
n15.socket_idname = 'NodeSocketFloat'
n16 = _N.new('NodeReroute'); n16.name = 'Reroute.008'; n16.location = (460, -40)
n16.width = 16
n16.socket_idname = 'NodeSocketFloat'
n17 = _N.new('NodeReroute'); n17.name = 'Reroute.009'; n17.location = (460, -120)
n17.width = 16
n17.socket_idname = 'NodeSocketFloat'
_L.new(n1.outputs[2], n2.inputs[0])
_L.new(n4.outputs[0], n0.inputs[0])
_L.new(n2.outputs[0], n3.inputs[0])
_L.new(n1.outputs[0], n4.inputs[0])
_L.new(n3.outputs[0], n0.inputs[2])
_L.new(n9.outputs[0], n0.inputs[7])
_L.new(n11.outputs[0], n0.inputs[9])
_L.new(n7.outputs[0], n5.inputs[0])
_L.new(n2.outputs[2], n6.inputs[0])
_L.new(n6.outputs[0], n7.inputs[0])
_L.new(n5.outputs[0], n8.inputs[0])
_L.new(n8.outputs[0], n9.inputs[0])
_L.new(n13.outputs[0], n0.inputs[8])
_L.new(n1.outputs[3], n10.inputs[0])
_L.new(n5.outputs[1], n11.inputs[0])
_L.new(n10.outputs[0], n12.inputs[0])
_L.new(n12.outputs[0], n13.inputs[0])
_L.new(n15.outputs[0], n0.inputs[5])
_L.new(n4.outputs[1], n14.inputs[0])
_L.new(n14.outputs[0], n15.inputs[0])
_L.new(n16.outputs[0], n0.inputs[1])
_L.new(n17.outputs[0], n16.inputs[0])
_L.new(n2.outputs[1], n17.inputs[0])
_L.new(n1.outputs[1], n0.inputs[6])
n0.is_active_output = True
ng_c_old_smoth__roughness = bpy.data.node_groups.new('C-old_Smoth->Roughness', 'ShaderNodeTree')
_s = ng_c_old_smoth__roughness.interface.new_socket(name='Roughness', in_out='OUTPUT', socket_type='NodeSocketFloat')
_s = ng_c_old_smoth__roughness.interface.new_socket(name='Smoth', in_out='INPUT', socket_type='NodeSocketFloat')
_s.default_value = 0.5
_s.min_value = -1e+04
_s.max_value = 1e+04
_N = ng_c_old_smoth__roughness.nodes; _L = ng_c_old_smoth__roughness.links
n0 = _N.new('NodeGroupOutput'); n0.name = 'Group Output'; n0.location = (240, 0)
n1 = _N.new('NodeGroupInput'); n1.name = 'Group Input'; n1.location = (-80, 0)
n2 = _N.new('ShaderNodeMath'); n2.name = 'Math'; n2.location = (80, 0)
n2.operation = 'SUBTRACT'
n2.inputs[0].default_value = 1.0
_L.new(n1.outputs[0], n2.inputs[1])
_L.new(n2.outputs[0], n0.inputs[0])
n0.is_active_output = True
ng_c_old_pbr_parse_normal = bpy.data.node_groups.new('C-old_PBR_Parse_Normal', 'ShaderNodeTree')
_s = ng_c_old_pbr_parse_normal.interface.new_socket(name='Normal', in_out='OUTPUT', socket_type='NodeSocketVector')
_s = ng_c_old_pbr_parse_normal.interface.new_socket(name='Normal', in_out='INPUT', socket_type='NodeSocketColor')
_s.default_value = (0.5, 0.5, 1.0, 1.0)
_N = ng_c_old_pbr_parse_normal.nodes; _L = ng_c_old_pbr_parse_normal.links
n0 = _N.new('NodeGroupOutput'); n0.name = 'Group Output'; n0.location = (620, 0)
n1 = _N.new('ShaderNodeNewGeometry'); n1.name = 'Geometry'; n1.location = (120, 200)
n2 = _N.new('ShaderNodeMix'); n2.name = 'Mix.002'; n2.location = (280, 200)
n3 = _N.new('ShaderNodeMath'); n3.name = 'Math.007'; n3.location = (120, -100)
n3.hide = True
n3.operation = 'SUBTRACT'
n3.inputs[0].default_value = 1.0
n4 = _N.new('NodeGroupInput'); n4.name = 'Group Input'; n4.location = (-220, -140)
n5 = _N.new('ShaderNodeSeparateColor'); n5.name = 'Separate Color'; n5.location = (-60, -60)
n6 = _N.new('ShaderNodeMath'); n6.name = 'Math.005'; n6.location = (-400, -560)
n6.operation = 'MULTIPLY_ADD'
n6.inputs[1].default_value = 2.0
n6.inputs[2].default_value = -1.0
n7 = _N.new('ShaderNodeMath'); n7.name = 'Math.014'; n7.location = (-560, -740)
n7.operation = 'MULTIPLY'
n7.inputs[1].default_value = 2.0
n8 = _N.new('ShaderNodeMath'); n8.name = 'Math.015'; n8.location = (-400, -740)
n8.operation = 'SUBTRACT'
n8.inputs[0].default_value = 1.0
n9 = _N.new('ShaderNodeMath'); n9.name = 'Math.016'; n9.location = (-200, -900)
n9.operation = 'POWER'
n9.inputs[1].default_value = 2.0
n10 = _N.new('ShaderNodeMath'); n10.name = 'Math.017'; n10.location = (-40, -1060)
n10.operation = 'POWER'
n10.inputs[1].default_value = 2.0
n11 = _N.new('ShaderNodeMath'); n11.name = 'Math.018'; n11.location = (280, -900)
n11.operation = 'SQRT'
n11.inputs[1].default_value = 2.0
n12 = _N.new('ShaderNodeMath'); n12.name = 'Math.019'; n12.location = (-40, -900)
n12.operation = 'SUBTRACT'
n12.inputs[0].default_value = 1.0
n13 = _N.new('ShaderNodeMath'); n13.name = 'Math.020'; n13.location = (120, -900)
n13.operation = 'SUBTRACT'
n14 = _N.new('ShaderNodeCombineXYZ'); n14.name = 'Combine XYZ.001'; n14.location = (460, -740)
n15 = _N.new('ShaderNodeSeparateColor'); n15.name = 'Separate Color.001'; n15.location = (-820, -740)
n16 = _N.new('ShaderNodeNormalMap'); n16.name = 'Normal Map'; n16.location = (440, 0)
n17 = _N.new('ShaderNodeCombineColor'); n17.name = 'Combine Color'; n17.location = (280, 0)
n18 = _N.new('ShaderNodeMath'); n18.name = '运算'; n18.location = (120, 40)
n18.hide = True
n18.operation = 'MULTIPLY'
n18.inputs[1].default_value = -1.0
n19 = _N.new('ShaderNodeGroup'); n19.name = '群组'; n19.location = (-120, 100)
n19.width = 228
n19.node_tree = ng_c_parsed_normal_strength
_L.new(n1.outputs[6], n2.inputs[0])
_L.new(n16.outputs[0], n0.inputs[0])
_L.new(n4.outputs[0], n5.inputs[0])
_L.new(n6.outputs[0], n9.inputs[0])
_L.new(n8.outputs[0], n10.inputs[0])
_L.new(n9.outputs[0], n12.inputs[1])
_L.new(n12.outputs[0], n13.inputs[0])
_L.new(n10.outputs[0], n13.inputs[1])
_L.new(n13.outputs[0], n11.inputs[0])
_L.new(n15.outputs[0], n6.inputs[0])
_L.new(n15.outputs[1], n7.inputs[0])
_L.new(n7.outputs[0], n8.inputs[1])
_L.new(n11.outputs[0], n14.inputs[2])
_L.new(n6.outputs[0], n14.inputs[0])
_L.new(n8.outputs[0], n14.inputs[1])
_L.new(n5.outputs[1], n3.inputs[1])
_L.new(n2.outputs[0], n16.inputs[0])
_L.new(n3.outputs[0], n17.inputs[1])
_L.new(n5.outputs[0], n17.inputs[0])
_L.new(n5.outputs[2], n17.inputs[2])
_L.new(n17.outputs[0], n16.inputs[1])
_L.new(n19.outputs[0], n18.inputs[0])
_L.new(n18.outputs[0], n2.inputs[3])
_L.new(n19.outputs[0], n2.inputs[2])
n0.is_active_output = True
ng_c_old_bsl = bpy.data.node_groups.new('C-old_BSL', 'ShaderNodeTree')
_s = ng_c_old_bsl.interface.new_socket(name='Parsed Normal', in_out='OUTPUT', socket_type='NodeSocketVector')
_s.hide_value = True
_s = ng_c_old_bsl.interface.new_socket(name='Metallic', in_out='OUTPUT', socket_type='NodeSocketFloat')
_s.min_value = 0.0
_s.max_value = 1.0
_s = ng_c_old_bsl.interface.new_socket(name='Roughness', in_out='OUTPUT', socket_type='NodeSocketFloat')
_s.default_value = 0.5
_s.min_value = 0.0
_s.max_value = 1.0
_s = ng_c_old_bsl.interface.new_socket(name='IOR', in_out='OUTPUT', socket_type='NodeSocketVector')
_s.default_value = (1.5, 1.5, 1.5)
_s.hide_value = True
_s = ng_c_old_bsl.interface.new_socket(name='IOR-K', in_out='OUTPUT', socket_type='NodeSocketVector')
_s.default_value = (1.5, 1.5, 1.5)
_s.hide_value = True
_s = ng_c_old_bsl.interface.new_socket(name='AO', in_out='OUTPUT', socket_type='NodeSocketFloat')
_s.default_value = 1.0
_s.min_value = 0.0
_s.max_value = 1.0
_s = ng_c_old_bsl.interface.new_socket(name='Height', in_out='OUTPUT', socket_type='NodeSocketFloat')
_s.default_value = 1.0
_s = ng_c_old_bsl.interface.new_socket(name='SSS', in_out='OUTPUT', socket_type='NodeSocketFloat')
_s = ng_c_old_bsl.interface.new_socket(name='Emission Strength', in_out='OUTPUT', socket_type='NodeSocketFloat')
_s = ng_c_old_bsl.interface.new_socket(name='Porosity', in_out='OUTPUT', socket_type='NodeSocketFloat')
_s = ng_c_old_bsl.interface.new_socket(name='Normal', in_out='INPUT', socket_type='NodeSocketColor')
_s.default_value = (0.5, 0.5, 1.0, 1.0)
_s = ng_c_old_bsl.interface.new_socket(name='Normal Alpha', in_out='INPUT', socket_type='NodeSocketFloat')
_s.subtype = 'FACTOR'
_s.default_value = 1.0
_s.min_value = 0.0
_s.max_value = 1.0
_s = ng_c_old_bsl.interface.new_socket(name='PBR', in_out='INPUT', socket_type='NodeSocketColor')
_s.default_value = (0.5, 0.0, 0.0, 1.0)
_s = ng_c_old_bsl.interface.new_socket(name='PBR Alpha', in_out='INPUT', socket_type='NodeSocketFloat')
_s.subtype = 'FACTOR'
_s.default_value = 1.0
_s.min_value = 0.0
_s.max_value = 1.0
_N = ng_c_old_bsl.nodes; _L = ng_c_old_bsl.links
n0 = _N.new('NodeGroupOutput'); n0.name = 'Group Output'; n0.location = (520, 0)
n0.inputs[3].default_value = (1.5, 1.5, 1.5)
n0.inputs[4].default_value = (1.5, 1.5, 1.5)
n0.inputs[5].default_value = 1.0
n0.inputs[6].default_value = 1.0
n0.inputs[7].default_value = 0.0
n0.inputs[9].default_value = 0.0
n1 = _N.new('NodeGroupInput'); n1.name = 'Group Input'; n1.location = (-240, -80)
n2 = _N.new('ShaderNodeSeparateColor'); n2.name = 'Separate Color'; n2.location = (0, -80)
n3 = _N.new('ShaderNodeGroup'); n3.name = 'Group'; n3.location = (200, -60)
n3.width = 215
n3.hide = True
n3.node_tree = ng_c_old_smoth__roughness
n4 = _N.new('ShaderNodeGroup'); n4.name = 'Group.001'; n4.location = (80, -20)
n4.width = 184
n4.hide = True
n4.node_tree = ng_c_old_pbr_parse_normal
n5 = _N.new('NodeReroute'); n5.name = 'Reroute.008'; n5.location = (460, -60)
n5.width = 16
n5.socket_idname = 'NodeSocketFloat'
n6 = _N.new('NodeReroute'); n6.name = 'Reroute.009'; n6.location = (460, -140)
n6.width = 16
n6.socket_idname = 'NodeSocketFloat'
n7 = _N.new('NodeReroute'); n7.name = 'Reroute'; n7.location = (460, -160)
n7.width = 16
n7.socket_idname = 'NodeSocketFloat'
n8 = _N.new('NodeReroute'); n8.name = 'Reroute.001'; n8.location = (460, -200)
n8.width = 16
n8.socket_idname = 'NodeSocketFloat'
_L.new(n1.outputs[2], n2.inputs[0])
_L.new(n4.outputs[0], n0.inputs[0])
_L.new(n2.outputs[0], n3.inputs[0])
_L.new(n1.outputs[0], n4.inputs[0])
_L.new(n3.outputs[0], n0.inputs[2])
_L.new(n5.outputs[0], n0.inputs[1])
_L.new(n6.outputs[0], n5.inputs[0])
_L.new(n2.outputs[1], n6.inputs[0])
_L.new(n8.outputs[0], n0.inputs[8])
_L.new(n2.outputs[2], n7.inputs[0])
_L.new(n7.outputs[0], n8.inputs[0])
n0.is_active_output = True
ng_c_seus_pbr = bpy.data.node_groups.new('C-SEUS_PBR', 'ShaderNodeTree')
_s = ng_c_seus_pbr.interface.new_socket(name='Parsed Normal', in_out='OUTPUT', socket_type='NodeSocketVector')
_s.hide_value = True
_s = ng_c_seus_pbr.interface.new_socket(name='Metallic', in_out='OUTPUT', socket_type='NodeSocketFloat')
_s.min_value = 0.0
_s.max_value = 1.0
_s = ng_c_seus_pbr.interface.new_socket(name='Roughness', in_out='OUTPUT', socket_type='NodeSocketFloat')
_s.default_value = 0.5
_s.min_value = 0.0
_s.max_value = 1.0
_s = ng_c_seus_pbr.interface.new_socket(name='IOR', in_out='OUTPUT', socket_type='NodeSocketVector')
_s.default_value = (1.5, 1.5, 1.5)
_s.hide_value = True
_s = ng_c_seus_pbr.interface.new_socket(name='IOR-K', in_out='OUTPUT', socket_type='NodeSocketVector')
_s.default_value = (1.5, 1.5, 1.5)
_s.hide_value = True
_s = ng_c_seus_pbr.interface.new_socket(name='AO', in_out='OUTPUT', socket_type='NodeSocketFloat')
_s.default_value = 1.0
_s.min_value = 0.0
_s.max_value = 1.0
_s = ng_c_seus_pbr.interface.new_socket(name='Height', in_out='OUTPUT', socket_type='NodeSocketFloat')
_s.default_value = 1.0
_s = ng_c_seus_pbr.interface.new_socket(name='SSS', in_out='OUTPUT', socket_type='NodeSocketFloat')
_s = ng_c_seus_pbr.interface.new_socket(name='Emission Strength', in_out='OUTPUT', socket_type='NodeSocketFloat')
_s = ng_c_seus_pbr.interface.new_socket(name='Porosity', in_out='OUTPUT', socket_type='NodeSocketFloat')
_s = ng_c_seus_pbr.interface.new_socket(name='Normal', in_out='INPUT', socket_type='NodeSocketColor')
_s.default_value = (0.5, 0.5, 1.0, 1.0)
_s = ng_c_seus_pbr.interface.new_socket(name='Normal Alpha', in_out='INPUT', socket_type='NodeSocketFloat')
_s.subtype = 'FACTOR'
_s.default_value = 1.0
_s.min_value = 0.0
_s.max_value = 1.0
_s = ng_c_seus_pbr.interface.new_socket(name='PBR', in_out='INPUT', socket_type='NodeSocketColor')
_s.default_value = (0.5, 0.0, 0.0, 1.0)
_s = ng_c_seus_pbr.interface.new_socket(name='PBR Alpha', in_out='INPUT', socket_type='NodeSocketFloat')
_s.subtype = 'FACTOR'
_s.default_value = 1.0
_s.min_value = 0.0
_s.max_value = 1.0
_N = ng_c_seus_pbr.nodes; _L = ng_c_seus_pbr.links
n0 = _N.new('NodeGroupOutput'); n0.name = 'Group Output'; n0.location = (520, 0)
n0.inputs[3].default_value = (1.5, 1.5, 1.5)
n0.inputs[4].default_value = (1.5, 1.5, 1.5)
n0.inputs[5].default_value = 1.0
n0.inputs[6].default_value = 1.0
n0.inputs[7].default_value = 0.0
n0.inputs[8].default_value = 0.0
n0.inputs[9].default_value = 0.0
n1 = _N.new('NodeGroupInput'); n1.name = 'Group Input'; n1.location = (-240, -80)
n2 = _N.new('ShaderNodeSeparateColor'); n2.name = 'Separate Color'; n2.location = (0, -80)
n3 = _N.new('ShaderNodeGroup'); n3.name = 'Group'; n3.location = (200, -60)
n3.width = 215
n3.node_tree = ng_c_old_smoth__roughness
n4 = _N.new('ShaderNodeGroup'); n4.name = 'Group.001'; n4.location = (80, -20)
n4.width = 184
n4.hide = True
n4.node_tree = ng_c_old_pbr_parse_normal
n5 = _N.new('NodeReroute'); n5.name = 'Reroute.008'; n5.location = (460, -60)
n5.width = 16
n5.socket_idname = 'NodeSocketFloat'
n6 = _N.new('NodeReroute'); n6.name = 'Reroute.009'; n6.location = (460, -140)
n6.width = 16
n6.socket_idname = 'NodeSocketFloat'
_L.new(n1.outputs[2], n2.inputs[0])
_L.new(n4.outputs[0], n0.inputs[0])
_L.new(n2.outputs[0], n3.inputs[0])
_L.new(n1.outputs[0], n4.inputs[0])
_L.new(n3.outputs[0], n0.inputs[2])
_L.new(n5.outputs[0], n0.inputs[1])
_L.new(n6.outputs[0], n5.inputs[0])
_L.new(n2.outputs[1], n6.inputs[0])
n0.is_active_output = True
ng_crafter_biometex_vector = bpy.data.node_groups.new('Crafter-biomeTex_vector', 'ShaderNodeTree')
_s = ng_crafter_biometex_vector.interface.new_socket(name='Vector', in_out='OUTPUT', socket_type='NodeSocketVector')
_s = ng_crafter_biometex_vector.interface.new_socket(name='min X', in_out='INPUT', socket_type='NodeSocketFloat')
_s.min_value = -1e+04
_s.max_value = 1e+04
_s = ng_crafter_biometex_vector.interface.new_socket(name='min Y', in_out='INPUT', socket_type='NodeSocketFloat')
_s.min_value = -1e+04
_s.max_value = 1e+04
_s = ng_crafter_biometex_vector.interface.new_socket(name='max X', in_out='INPUT', socket_type='NodeSocketFloat')
_s.min_value = -1e+04
_s.max_value = 1e+04
_s = ng_crafter_biometex_vector.interface.new_socket(name='max Y', in_out='INPUT', socket_type='NodeSocketFloat')
_s.min_value = -1e+04
_s.max_value = 1e+04
_N = ng_crafter_biometex_vector.nodes; _L = ng_crafter_biometex_vector.links
n0 = _N.new('NodeGroupOutput'); n0.name = '组输出'; n0.location = (640, 0)
n1 = _N.new('NodeGroupInput'); n1.name = '组输入'; n1.location = (-1020, -380)
n2 = _N.new('ShaderNodeMapping'); n2.name = '映射'; n2.location = (480, 0)
n2.vector_type = 'TEXTURE'
n3 = _N.new('ShaderNodeNewGeometry'); n3.name = '几何数据'; n3.location = (-540, -20)
n4 = _N.new('ShaderNodeVectorTransform'); n4.name = '矢量变换'; n4.location = (320, 0)
n4.vector_type = 'POINT'
n5 = _N.new('ShaderNodeCombineXYZ'); n5.name = '合并 XYZ'; n5.location = (-780, -180)
n6 = _N.new('ShaderNodeCombineXYZ'); n6.name = '合并 XYZ.001'; n6.location = (-740, -520)
n7 = _N.new('ShaderNodeVectorMath'); n7.name = '矢量运算'; n7.location = (-540, -260)
n7.operation = 'SUBTRACT'
n8 = _N.new('ShaderNodeTexWhiteNoise'); n8.name = '白噪波纹理'; n8.location = (-320, 160)
n9 = _N.new('ShaderNodeMath'); n9.name = '运算'; n9.location = (-160, 160)
n9.inputs[1].default_value = -0.5
n10 = _N.new('ShaderNodeMath'); n10.name = '运算.001'; n10.location = (0, 160)
n10.operation = 'MULTIPLY'
n10.inputs[1].default_value = 4.0
n11 = _N.new('ShaderNodeVectorMath'); n11.name = '矢量运算.001'; n11.location = (160, 0)
_L.new(n6.outputs[0], n7.inputs[0])
_L.new(n7.outputs[0], n2.inputs[3])
_L.new(n4.outputs[0], n2.inputs[0])
_L.new(n5.outputs[0], n7.inputs[1])
_L.new(n5.outputs[0], n2.inputs[1])
_L.new(n11.outputs[0], n4.inputs[0])
_L.new(n1.outputs[0], n5.inputs[0])
_L.new(n2.outputs[0], n0.inputs[0])
_L.new(n1.outputs[1], n5.inputs[1])
_L.new(n1.outputs[2], n6.inputs[0])
_L.new(n1.outputs[3], n6.inputs[1])
_L.new(n3.outputs[0], n8.inputs[0])
_L.new(n8.outputs[0], n9.inputs[0])
_L.new(n9.outputs[0], n10.inputs[0])
_L.new(n3.outputs[0], n11.inputs[0])
_L.new(n10.outputs[0], n11.inputs[1])
n0.is_active_output = True
ng_crafter_biometex = bpy.data.node_groups.new('Crafter-biomeTex', 'ShaderNodeTree')
_s = ng_crafter_biometex.interface.new_socket(name='dryfoliage', in_out='OUTPUT', socket_type='NodeSocketColor')
_s.default_value = (0.8, 0.8, 0.8, 1.0)
_s = ng_crafter_biometex.interface.new_socket(name='fog', in_out='OUTPUT', socket_type='NodeSocketColor')
_s.default_value = (0.8, 0.8, 0.8, 1.0)
_s = ng_crafter_biometex.interface.new_socket(name='foliage', in_out='OUTPUT', socket_type='NodeSocketColor')
_s.default_value = (0.8, 0.8, 0.8, 1.0)
_s = ng_crafter_biometex.interface.new_socket(name='grass', in_out='OUTPUT', socket_type='NodeSocketColor')
_s.default_value = (0.8, 0.8, 0.8, 1.0)
_s = ng_crafter_biometex.interface.new_socket(name='sky', in_out='OUTPUT', socket_type='NodeSocketColor')
_s.default_value = (0.8, 0.8, 0.8, 1.0)
_s = ng_crafter_biometex.interface.new_socket(name='water', in_out='OUTPUT', socket_type='NodeSocketColor')
_s.default_value = (0.8, 0.8, 0.8, 1.0)
_s = ng_crafter_biometex.interface.new_socket(name='waterFog', in_out='OUTPUT', socket_type='NodeSocketColor')
_s.default_value = (0.8, 0.8, 0.8, 1.0)
_N = ng_crafter_biometex.nodes; _L = ng_crafter_biometex.links
n0 = _N.new('NodeGroupOutput'); n0.name = 'Group Output'; n0.location = (190, 0)
n1 = _N.new('ShaderNodeTexImage'); n1.name = '图像纹理'; n1.location = (-200, 760)
n1.image = img_dry_foliage_png
n1.extension = 'EXTEND'
n2 = _N.new('ShaderNodeTexImage'); n2.name = '图像纹理.001'; n2.location = (-200, 480)
n2.image = img_fog_png
n2.extension = 'EXTEND'
n3 = _N.new('ShaderNodeTexImage'); n3.name = '图像纹理.002'; n3.location = (-200, 200)
n3.image = img_foliage_png
n3.extension = 'EXTEND'
n4 = _N.new('ShaderNodeTexImage'); n4.name = '图像纹理.003'; n4.location = (-200, -77)
n4.image = img_grass_png
n4.extension = 'EXTEND'
n5 = _N.new('ShaderNodeTexImage'); n5.name = '图像纹理.004'; n5.location = (-200, -360)
n5.image = img_sky_png
n5.extension = 'EXTEND'
n6 = _N.new('ShaderNodeTexImage'); n6.name = '图像纹理.005'; n6.location = (-200, -640)
n6.image = img_water_png
n6.extension = 'EXTEND'
n7 = _N.new('ShaderNodeTexImage'); n7.name = '图像纹理.006'; n7.location = (-200, -920)
n7.image = img_waterfog_png
n7.extension = 'EXTEND'
n8 = _N.new('NodeReroute'); n8.name = '转接点'; n8.location = (-360, -180)
n8.width = 16
n8.socket_idname = 'NodeSocketVector'
n9 = _N.new('ShaderNodeGroup'); n9.name = '群组'; n9.location = (-620, -160)
n9.width = 223
n9.node_tree = ng_crafter_biometex_vector
n9.inputs[0].default_value = 0.0
n9.inputs[1].default_value = 0.0
n9.inputs[2].default_value = 0.0
n9.inputs[3].default_value = 0.0
_L.new(n1.outputs[0], n0.inputs[0])
_L.new(n2.outputs[0], n0.inputs[1])
_L.new(n3.outputs[0], n0.inputs[2])
_L.new(n4.outputs[0], n0.inputs[3])
_L.new(n5.outputs[0], n0.inputs[4])
_L.new(n6.outputs[0], n0.inputs[5])
_L.new(n7.outputs[0], n0.inputs[6])
_L.new(n8.outputs[0], n4.inputs[0])
_L.new(n8.outputs[0], n3.inputs[0])
_L.new(n8.outputs[0], n2.inputs[0])
_L.new(n8.outputs[0], n1.inputs[0])
_L.new(n8.outputs[0], n5.inputs[0])
_L.new(n8.outputs[0], n6.inputs[0])
_L.new(n8.outputs[0], n7.inputs[0])
_L.new(n9.outputs[0], n8.inputs[0])
n0.is_active_output = True
ng_c_pbr_parser = bpy.data.node_groups.new('C-PBR_Parser', 'ShaderNodeTree')
_s = ng_c_pbr_parser.interface.new_socket(name='Parsed Normal', in_out='OUTPUT', socket_type='NodeSocketVector')
_s.hide_value = True
_s = ng_c_pbr_parser.interface.new_socket(name='Metallic', in_out='OUTPUT', socket_type='NodeSocketFloat')
_s.min_value = 0.0
_s.max_value = 1.0
_s = ng_c_pbr_parser.interface.new_socket(name='Roughness', in_out='OUTPUT', socket_type='NodeSocketFloat')
_s.min_value = 0.0
_s.max_value = 1.0
_s = ng_c_pbr_parser.interface.new_socket(name='IOR', in_out='OUTPUT', socket_type='NodeSocketVector')
_s.hide_value = True
_s = ng_c_pbr_parser.interface.new_socket(name='IOR-K', in_out='OUTPUT', socket_type='NodeSocketVector')
_s.hide_value = True
_s = ng_c_pbr_parser.interface.new_socket(name='AO', in_out='OUTPUT', socket_type='NodeSocketFloat')
_s.min_value = 0.0
_s.max_value = 1.0
_s = ng_c_pbr_parser.interface.new_socket(name='Height', in_out='OUTPUT', socket_type='NodeSocketFloat')
_s = ng_c_pbr_parser.interface.new_socket(name='SSS', in_out='OUTPUT', socket_type='NodeSocketFloat')
_s = ng_c_pbr_parser.interface.new_socket(name='Emission Strength', in_out='OUTPUT', socket_type='NodeSocketFloat')
_s = ng_c_pbr_parser.interface.new_socket(name='Porosity', in_out='OUTPUT', socket_type='NodeSocketFloat')
_s = ng_c_pbr_parser.interface.new_socket(name='Normal', in_out='INPUT', socket_type='NodeSocketColor')
_s.default_value = (0.5, 0.5, 1.0, 1.0)
_s = ng_c_pbr_parser.interface.new_socket(name='Normal Alpha', in_out='INPUT', socket_type='NodeSocketFloat')
_s.subtype = 'FACTOR'
_s.default_value = 1.0
_s.min_value = 0.0
_s.max_value = 1.0
_s = ng_c_pbr_parser.interface.new_socket(name='PBR', in_out='INPUT', socket_type='NodeSocketColor')
_s.default_value = (0.5, 0.0, 0.0, 1.0)
_s = ng_c_pbr_parser.interface.new_socket(name='PBR Alpha', in_out='INPUT', socket_type='NodeSocketFloat')
_s.subtype = 'FACTOR'
_s.default_value = 1.0
_s.min_value = 0.0
_s.max_value = 1.0
_N = ng_c_pbr_parser.nodes; _L = ng_c_pbr_parser.links
n0 = _N.new('NodeGroupOutput'); n0.name = 'Group Output'; n0.location = (308, 0)
n1 = _N.new('NodeGroupInput'); n1.name = 'Group Input'; n1.location = (-200, -240)
n2 = _N.new('ShaderNodeGroup'); n2.name = 'Group.010'; n2.location = (0, 0)
n2.width = 258
n2.node_tree = ng_c_old_bsl
_L.new(n2.outputs[0], n0.inputs[0])
_L.new(n2.outputs[1], n0.inputs[1])
_L.new(n2.outputs[2], n0.inputs[2])
_L.new(n2.outputs[3], n0.inputs[3])
_L.new(n2.outputs[4], n0.inputs[4])
_L.new(n2.outputs[5], n0.inputs[5])
_L.new(n2.outputs[6], n0.inputs[6])
_L.new(n2.outputs[7], n0.inputs[7])
_L.new(n2.outputs[8], n0.inputs[8])
_L.new(n2.outputs[9], n0.inputs[9])
_L.new(n1.outputs[0], n2.inputs[0])
_L.new(n1.outputs[1], n2.inputs[1])
_L.new(n1.outputs[2], n2.inputs[2])
_L.new(n1.outputs[3], n2.inputs[3])
n0.is_active_output = True
ng_cp_parallax_depth = bpy.data.node_groups.new('CP-Parallax_Depth', 'ShaderNodeTree')
_s = ng_cp_parallax_depth.interface.new_socket(name='Parallax_Depth', in_out='OUTPUT', socket_type='NodeSocketFloat')
_s.default_value = 0.25
_N = ng_cp_parallax_depth.nodes; _L = ng_cp_parallax_depth.links
n0 = _N.new('NodeGroupOutput'); n0.name = 'Group Output'; n0.location = (190, 0)
n0.inputs[0].default_value = 0.25
n0.is_active_output = True
ng_cp_parallax_iterations = bpy.data.node_groups.new('CP-Parallax_Iterations', 'ShaderNodeTree')
_s = ng_cp_parallax_iterations.interface.new_socket(name='Parallax_Iterations', in_out='OUTPUT', socket_type='NodeSocketFloat')
_s.default_value = 32.0
_N = ng_cp_parallax_iterations.nodes; _L = ng_cp_parallax_iterations.links
n0 = _N.new('NodeGroupOutput'); n0.name = 'Group Output'; n0.location = (190, 0)
n0.inputs[0].default_value = 32.0
n0.is_active_output = True
ng_cp_step_size = bpy.data.node_groups.new('CP-Step_Size', 'ShaderNodeTree')
_s = ng_cp_step_size.interface.new_socket(name='Value', in_out='OUTPUT', socket_type='NodeSocketFloat')
_N = ng_cp_step_size.nodes; _L = ng_cp_step_size.links
n0 = _N.new('NodeGroupOutput'); n0.name = 'Group Output'; n0.location = (300, 0)
n1 = _N.new('ShaderNodeMath'); n1.name = 'Math.003'; n1.location = (110, 60)
n1.operation = 'DIVIDE'
n1.inputs[2].default_value = 1.0
n2 = _N.new('ShaderNodeGroup'); n2.name = 'Group.004'; n2.location = (-100, 40)
n2.node_tree = ng_cp_parallax_depth
n3 = _N.new('ShaderNodeGroup'); n3.name = 'Group.011'; n3.location = (-100, -60)
n3.node_tree = ng_cp_parallax_iterations
_L.new(n3.outputs[0], n1.inputs[1])
_L.new(n2.outputs[0], n1.inputs[0])
_L.new(n1.outputs[0], n0.inputs[0])
n0.is_active_output = True
ng_cp_steep_steps_last = bpy.data.node_groups.new('CP-Steep_Steps_last', 'ShaderNodeTree')
_s = ng_cp_steep_steps_last.interface.new_socket(name='Current_Depth', in_out='OUTPUT', socket_type='NodeSocketFloat')
_s = ng_cp_steep_steps_last.interface.new_socket(name='Height', in_out='INPUT', socket_type='NodeSocketFloat')
_s.default_value = 0.08
_s.min_value = -1e+04
_s.max_value = 1e+04
_s = ng_cp_steep_steps_last.interface.new_socket(name='Current_Depth', in_out='INPUT', socket_type='NodeSocketFloat')
_s.min_value = -1e+04
_s.max_value = 1e+04
_N = ng_cp_steep_steps_last.nodes; _L = ng_cp_steep_steps_last.links
n0 = _N.new('NodeGroupOutput'); n0.name = 'Group Output'; n0.location = (580, 0)
n1 = _N.new('NodeGroupInput'); n1.name = 'Group Input'; n1.location = (-420, -120)
n2 = _N.new('ShaderNodeMath'); n2.name = 'Math.002'; n2.location = (420, 0)
n2.operation = 'MULTIPLY_ADD'
n3 = _N.new('ShaderNodeMath'); n3.name = 'Math.003'; n3.location = (200, -20)
n3.operation = 'GREATER_THAN'
n4 = _N.new('ShaderNodeMath'); n4.name = 'Math.001'; n4.location = (-220, 20)
n4.operation = 'SUBTRACT'
n4.inputs[0].default_value = 1.0
n4.inputs[2].default_value = 1.0
n5 = _N.new('ShaderNodeMath'); n5.name = 'Math.004'; n5.location = (-40, 20)
n5.operation = 'MULTIPLY'
n5.inputs[2].default_value = 1.0
n6 = _N.new('ShaderNodeGroup'); n6.name = 'Group.002'; n6.location = (-420, -220)
n6.node_tree = ng_cp_parallax_depth
n7 = _N.new('ShaderNodeGroup'); n7.name = 'Group.012'; n7.location = (200, -180)
n7.node_tree = ng_cp_step_size
_L.new(n7.outputs[0], n2.inputs[1])
_L.new(n3.outputs[0], n2.inputs[0])
_L.new(n6.outputs[0], n5.inputs[1])
_L.new(n5.outputs[0], n3.inputs[0])
_L.new(n4.outputs[0], n5.inputs[0])
_L.new(n1.outputs[1], n2.inputs[2])
_L.new(n1.outputs[1], n3.inputs[1])
_L.new(n1.outputs[0], n4.inputs[1])
_L.new(n2.outputs[0], n0.inputs[0])
n0.is_active_output = True
ng_cp_world_to_tangent = bpy.data.node_groups.new('CP-World_to_Tangent', 'ShaderNodeTree')
_s = ng_cp_world_to_tangent.interface.new_socket(name='Vector', in_out='OUTPUT', socket_type='NodeSocketVector')
_s = ng_cp_world_to_tangent.interface.new_socket(name='Vector', in_out='INPUT', socket_type='NodeSocketVector')
_s.min_value = -1e+04
_s.max_value = 1e+04
_s.hide_value = True
_N = ng_cp_world_to_tangent.nodes; _L = ng_cp_world_to_tangent.links
n0 = _N.new('NodeGroupOutput'); n0.name = 'Group Output'; n0.location = (580, 20)
n1 = _N.new('NodeGroupInput'); n1.name = 'Group Input'; n1.location = (-20, 80)
n2 = _N.new('ShaderNodeVectorMath'); n2.name = 'Vector Math.012'; n2.location = (220, 40)
n2.hide = True
n2.operation = 'DOT_PRODUCT'
n2.inputs[3].default_value = 0.0
n3 = _N.new('ShaderNodeVectorMath'); n3.name = 'Vector Math.015'; n3.location = (220, 0)
n3.hide = True
n3.operation = 'DOT_PRODUCT'
n3.inputs[3].default_value = 0.0
n4 = _N.new('ShaderNodeVectorMath'); n4.name = 'Vector Math.016'; n4.location = (220, -40)
n4.hide = True
n4.operation = 'DOT_PRODUCT'
n4.inputs[3].default_value = 0.0
n5 = _N.new('ShaderNodeNewGeometry'); n5.name = 'Geometry.001'; n5.location = (-240, -60)
n5.hide = True
n6 = _N.new('ShaderNodeTangent'); n6.name = 'Tangent'; n6.location = (-240, -20)
n6.hide = True
n6.direction_type = 'UV_MAP'
n7 = _N.new('ShaderNodeVectorMath'); n7.name = 'Vector Math.024'; n7.location = (-20, -80)
n7.hide = True
n7.operation = 'CROSS_PRODUCT'
n8 = _N.new('ShaderNodeCombineXYZ'); n8.name = 'Combine XYZ'; n8.location = (400, 40)
n9 = _N.new('ShaderNodeVectorMath'); n9.name = 'Vector Math'; n9.location = (-20, -20)
n9.hide = True
n9.operation = 'CROSS_PRODUCT'
_L.new(n1.outputs[0], n2.inputs[0])
_L.new(n1.outputs[0], n3.inputs[0])
_L.new(n1.outputs[0], n4.inputs[0])
_L.new(n2.outputs[1], n8.inputs[0])
_L.new(n3.outputs[1], n8.inputs[1])
_L.new(n4.outputs[1], n8.inputs[2])
_L.new(n8.outputs[0], n0.inputs[0])
_L.new(n5.outputs[1], n4.inputs[1])
_L.new(n7.outputs[0], n3.inputs[1])
_L.new(n6.outputs[0], n7.inputs[1])
_L.new(n5.outputs[1], n7.inputs[0])
_L.new(n7.outputs[0], n9.inputs[0])
_L.new(n5.outputs[1], n9.inputs[1])
_L.new(n9.outputs[0], n2.inputs[1])
n0.is_active_output = True
ng_cp_incoming = bpy.data.node_groups.new('CP-Incoming', 'ShaderNodeTree')
_s = ng_cp_incoming.interface.new_socket(name='Incoming', in_out='OUTPUT', socket_type='NodeSocketVector')
_N = ng_cp_incoming.nodes; _L = ng_cp_incoming.links
n0 = _N.new('NodeGroupOutput'); n0.name = 'Group Output'; n0.location = (530, 0)
n1 = _N.new('NodeGroupInput'); n1.name = 'Group Input'; n1.location = (-540, 0)
n2 = _N.new('ShaderNodeNewGeometry'); n2.name = 'Geometry'; n2.location = (-120, 90)
n3 = _N.new('ShaderNodeGroup'); n3.name = 'Group.002'; n3.location = (100, 110)
n3.node_tree = ng_cp_world_to_tangent
n4 = _N.new('ShaderNodeVectorMath'); n4.name = 'Vector Math'; n4.location = (340, 130)
n4.operation = 'MULTIPLY'
n5 = _N.new('ShaderNodeNewGeometry'); n5.name = 'Geometry.002'; n5.location = (30, -120)
n6 = _N.new('ShaderNodeMath'); n6.name = 'Math.003'; n6.location = (190, -60)
n6.operation = 'SUBTRACT'
n6.inputs[2].default_value = 0.0
n7 = _N.new('ShaderNodeMath'); n7.name = 'Math.004'; n7.location = (350, -60)
n7.operation = 'SIGN'
n7.inputs[1].default_value = 0.0
n7.inputs[2].default_value = 0.0
n8 = _N.new('ShaderNodeCombineXYZ'); n8.name = 'Combine XYZ'; n8.location = (510, -40)
n8.inputs[0].default_value = 1.0
n8.inputs[2].default_value = 1.0
n9 = _N.new('NodeFrame'); n9.name = 'Frame.005'; n9.location = (-4140, -320)
n9.label = 'backface'
n9.width = 680
n5.parent = n9
n6.parent = n9
n7.parent = n9
n8.parent = n9
_L.new(n2.outputs[4], n3.inputs[0])
_L.new(n6.outputs[0], n7.inputs[0])
_L.new(n3.outputs[0], n4.inputs[0])
_L.new(n8.outputs[0], n4.inputs[1])
_L.new(n5.outputs[6], n6.inputs[1])
_L.new(n7.outputs[0], n8.inputs[1])
_L.new(n4.outputs[0], n0.inputs[0])
n0.is_active_output = True
ng_cp_steep_steps_first = bpy.data.node_groups.new('CP-Steep_Steps_first', 'ShaderNodeTree')
_s = ng_cp_steep_steps_first.interface.new_socket(name='Vector', in_out='OUTPUT', socket_type='NodeSocketVector')
_s = ng_cp_steep_steps_first.interface.new_socket(name='Current_Depth', in_out='INPUT', socket_type='NodeSocketFloat')
_s.min_value = -1e+04
_s.max_value = 1e+04
_N = ng_cp_steep_steps_first.nodes; _L = ng_cp_steep_steps_first.links
n0 = _N.new('NodeGroupOutput'); n0.name = 'Group Output'; n0.location = (550, 0)
n1 = _N.new('NodeGroupInput'); n1.name = 'Group Input'; n1.location = (-400, -240)
n2 = _N.new('ShaderNodeSeparateXYZ'); n2.name = 'Separate XYZ'; n2.location = (-400, -340)
n3 = _N.new('ShaderNodeVectorMath'); n3.name = 'Vector Math'; n3.location = (100, 0)
n3.operation = 'SUBTRACT'
n3.inputs[3].default_value = 0.0
n4 = _N.new('ShaderNodeVectorMath'); n4.name = 'Vector Math.001'; n4.location = (-60, -80)
n4.operation = 'SCALE'
n5 = _N.new('ShaderNodeMath'); n5.name = 'Math'; n5.location = (-220, -200)
n5.operation = 'DIVIDE'
n5.inputs[2].default_value = 1.0
n6 = _N.new('ShaderNodeGroup'); n6.name = 'Group.001'; n6.location = (-640, -160)
n6.node_tree = ng_cp_incoming
n7 = _N.new('ShaderNodeTexCoord'); n7.name = '纹理坐标'; n7.location = (-60, 40)
n8 = _N.new('NodeGroupInput'); n8.name = 'Group Input.001'; n8.location = (100, -140)
_L.new(n5.outputs[0], n4.inputs[3])
_L.new(n6.outputs[0], n4.inputs[0])
_L.new(n2.outputs[2], n5.inputs[1])
_L.new(n4.outputs[0], n3.inputs[1])
_L.new(n6.outputs[0], n2.inputs[0])
_L.new(n1.outputs[0], n5.inputs[0])
_L.new(n3.outputs[0], n0.inputs[0])
_L.new(n7.outputs[2], n3.inputs[0])
n0.is_active_output = True
ng_cp_final_parallax = bpy.data.node_groups.new('CP-Final_Parallax', 'ShaderNodeTree')
_s = ng_cp_final_parallax.interface.new_socket(name='UV', in_out='OUTPUT', socket_type='NodeSocketVector')
_s = ng_cp_final_parallax.interface.new_socket(name='Depth', in_out='INPUT', socket_type='NodeSocketFloat')
_s.default_value = 1.0
_s.min_value = -1e+04
_s.max_value = 1e+04
_N = ng_cp_final_parallax.nodes; _L = ng_cp_final_parallax.links
n0 = _N.new('NodeGroupOutput'); n0.name = 'Group Output'; n0.location = (560, 20)
n1 = _N.new('ShaderNodeSeparateXYZ'); n1.name = 'Separate XYZ'; n1.location = (-440, -80)
n1.hide = True
n2 = _N.new('ShaderNodeVectorMath'); n2.name = 'Vector Math'; n2.location = (60, -20)
n2.hide = True
n2.operation = 'SUBTRACT'
n2.inputs[3].default_value = 0.0
n3 = _N.new('ShaderNodeVectorMath'); n3.name = 'Vector Math.001'; n3.location = (-120, -40)
n3.hide = True
n3.operation = 'SCALE'
n4 = _N.new('ShaderNodeMath'); n4.name = 'Math'; n4.location = (-280, -60)
n4.hide = True
n4.operation = 'DIVIDE'
n4.inputs[2].default_value = 1.0
n5 = _N.new('NodeGroupInput'); n5.name = 'Group Input.004'; n5.location = (-440, 0)
n6 = _N.new('ShaderNodeGroup'); n6.name = 'Group.001'; n6.location = (-620, 40)
n6.node_tree = ng_cp_incoming
n7 = _N.new('ShaderNodeTexCoord'); n7.name = '纹理坐标'; n7.location = (-140, 100)
_L.new(n3.outputs[0], n2.inputs[1])
_L.new(n1.outputs[2], n4.inputs[1])
_L.new(n4.outputs[0], n3.inputs[3])
_L.new(n2.outputs[0], n0.inputs[0])
_L.new(n5.outputs[0], n4.inputs[0])
_L.new(n6.outputs[0], n1.inputs[0])
_L.new(n6.outputs[0], n3.inputs[0])
_L.new(n7.outputs[2], n2.inputs[0])
n0.is_active_output = True
ng_cp_moving_texture_uv = bpy.data.node_groups.new('CP-Moving_texture_UV', 'ShaderNodeTree')
_s = ng_cp_moving_texture_uv.interface.new_socket(name='Vector', in_out='OUTPUT', socket_type='NodeSocketVector')
_s = ng_cp_moving_texture_uv.interface.new_socket(name='UV', in_out='INPUT', socket_type='NodeSocketVector')
_s.hide_value = True
_s = ng_cp_moving_texture_uv.interface.new_socket(name='row', in_out='INPUT', socket_type='NodeSocketFloat')
_s.default_value = 1.0
_s.min_value = -1e+04
_s.max_value = 1e+04
_s = ng_cp_moving_texture_uv.interface.new_socket(name='frametime', in_out='INPUT', socket_type='NodeSocketFloat')
_s.default_value = 1.0
_s.min_value = -1e+04
_s.max_value = 1e+04
_s = ng_cp_moving_texture_uv.interface.new_socket(name='interpolate', in_out='INPUT', socket_type='NodeSocketFloat')
_s.min_value = 0.0
_s.max_value = 1.0
_N = ng_cp_moving_texture_uv.nodes; _L = ng_cp_moving_texture_uv.links
n0 = _N.new('NodeGroupOutput'); n0.name = 'Group Output'; n0.location = (530, 0)
n1 = _N.new('NodeGroupInput'); n1.name = 'Group Input'; n1.location = (-1480, -340)
n2 = _N.new('ShaderNodeMapping'); n2.name = 'Mapping'; n2.location = (340, 40)
n3 = _N.new('ShaderNodeMath'); n3.name = 'Math.001'; n3.location = (-300, -200)
n3.operation = 'DIVIDE'
n3.inputs[0].default_value = 1.0
n4 = _N.new('ShaderNodeCombineXYZ'); n4.name = 'Combine XYZ'; n4.location = (20, -200)
n4.inputs[0].default_value = 1.0
n4.inputs[2].default_value = 1.0
n5 = _N.new('ShaderNodeCombineXYZ'); n5.name = 'Combine XYZ.001'; n5.location = (180, -60)
n6 = _N.new('ShaderNodeMath'); n6.name = 'Math.002'; n6.location = (20, -40)
n6.operation = 'DIVIDE'
n7 = _N.new('ShaderNodeMath'); n7.name = 'Math.003'; n7.location = (-1320, -180)
n7.operation = 'MULTIPLY'
n7.inputs[1].default_value = -24.0
n8 = _N.new('ShaderNodeMath'); n8.name = 'Math.004'; n8.location = (-980, -220)
n8.operation = 'TRUNC'
n8.inputs[1].default_value = 24.0
n9 = _N.new('ShaderNodeMath'); n9.name = 'Math'; n9.location = (-1160, -180)
n9.operation = 'DIVIDE'
n10 = _N.new('ShaderNodeAttribute'); n10.name = 'Attribute'; n10.location = (-1640, -180)
n10.attribute_name = 'C-time'
n11 = _N.new('ShaderNodeMapping'); n11.name = 'Mapping.001'; n11.location = (180, 300)
n12 = _N.new('ShaderNodeCombineXYZ'); n12.name = 'Combine XYZ.002'; n12.location = (20, 100)
n12.inputs[0].default_value = 1.0
n12.inputs[2].default_value = 1.0
n13 = _N.new('ShaderNodeMath'); n13.name = 'Math.005'; n13.location = (-140, 120)
n13.operation = 'DIVIDE'
n13.inputs[0].default_value = 1.0
n14 = _N.new('ShaderNodeMath'); n14.name = 'Math.006'; n14.location = (-1480, -180)
n14.inputs[1].default_value = 0.01
n15 = _N.new('ShaderNodeMath'); n15.name = 'Math.007'; n15.location = (-980, -80)
n15.operation = 'FRACT'
n15.inputs[1].default_value = 24.0
n16 = _N.new('ShaderNodeTexWhiteNoise'); n16.name = '白噪波纹理'; n16.location = (-1000, 80)
n17 = _N.new('ShaderNodeTexCoord'); n17.name = '纹理坐标.001'; n17.location = (-1160, 80)
n18 = _N.new('ShaderNodeMath'); n18.name = 'Math.008'; n18.location = (-820, 80)
n18.operation = 'LESS_THAN'
n19 = _N.new('ShaderNodeMix'); n19.name = '混合'; n19.location = (-660, 80)
n19.clamp_factor = False
n20 = _N.new('ShaderNodeMath'); n20.name = 'Math.009'; n20.location = (-460, 0)
n21 = _N.new('NodeGroupInput'); n21.name = 'Group Input.001'; n21.location = (20, 260)
_L.new(n4.outputs[0], n2.inputs[3])
_L.new(n3.outputs[0], n4.inputs[1])
_L.new(n5.outputs[0], n2.inputs[1])
_L.new(n1.outputs[1], n3.inputs[1])
_L.new(n2.outputs[0], n0.inputs[0])
_L.new(n1.outputs[1], n6.inputs[1])
_L.new(n9.outputs[0], n8.inputs[0])
_L.new(n20.outputs[0], n6.inputs[0])
_L.new(n6.outputs[0], n5.inputs[1])
_L.new(n7.outputs[0], n9.inputs[0])
_L.new(n1.outputs[2], n9.inputs[1])
_L.new(n14.outputs[0], n7.inputs[0])
_L.new(n11.outputs[0], n2.inputs[0])
_L.new(n13.outputs[0], n12.inputs[1])
_L.new(n12.outputs[0], n11.inputs[3])
_L.new(n3.outputs[0], n13.inputs[1])
_L.new(n10.outputs[2], n14.inputs[0])
_L.new(n9.outputs[0], n15.inputs[0])
_L.new(n17.outputs[3], n16.inputs[0])
_L.new(n16.outputs[0], n18.inputs[0])
_L.new(n15.outputs[0], n18.inputs[1])
_L.new(n18.outputs[0], n19.inputs[6])
_L.new(n1.outputs[3], n19.inputs[0])
_L.new(n18.outputs[0], n19.inputs[3])
_L.new(n8.outputs[0], n20.inputs[0])
_L.new(n19.outputs[0], n20.inputs[1])
_L.new(n21.outputs[0], n11.inputs[0])
n0.is_active_output = True
ng_cp_steep_steps_first_moving = bpy.data.node_groups.new('CP-Steep_Steps_first_moving', 'ShaderNodeTree')
_s = ng_cp_steep_steps_first_moving.interface.new_socket(name='Vector', in_out='OUTPUT', socket_type='NodeSocketVector')
_s = ng_cp_steep_steps_first_moving.interface.new_socket(name='Current_Depth', in_out='INPUT', socket_type='NodeSocketFloat')
_s.min_value = -1e+04
_s.max_value = 1e+04
_s = ng_cp_steep_steps_first_moving.interface.new_socket(name='row', in_out='INPUT', socket_type='NodeSocketFloat')
_s.default_value = 1.0
_s.min_value = -1e+04
_s.max_value = 1e+04
_s = ng_cp_steep_steps_first_moving.interface.new_socket(name='frametime', in_out='INPUT', socket_type='NodeSocketFloat')
_s.default_value = 1.0
_s.min_value = -1e+04
_s.max_value = 1e+04
_s = ng_cp_steep_steps_first_moving.interface.new_socket(name='interpolate', in_out='INPUT', socket_type='NodeSocketFloat')
_s.min_value = 0.0
_s.max_value = 1.0
_N = ng_cp_steep_steps_first_moving.nodes; _L = ng_cp_steep_steps_first_moving.links
n0 = _N.new('NodeGroupOutput'); n0.name = 'Group Output'; n0.location = (550, 0)
n1 = _N.new('NodeGroupInput'); n1.name = 'Group Input'; n1.location = (-400, -260)
n2 = _N.new('ShaderNodeSeparateXYZ'); n2.name = 'Separate XYZ'; n2.location = (-400, -340)
n3 = _N.new('ShaderNodeVectorMath'); n3.name = 'Vector Math'; n3.location = (100, 0)
n3.operation = 'SUBTRACT'
n3.inputs[3].default_value = 0.0
n4 = _N.new('ShaderNodeVectorMath'); n4.name = 'Vector Math.001'; n4.location = (-60, -80)
n4.operation = 'SCALE'
n5 = _N.new('ShaderNodeMath'); n5.name = 'Math'; n5.location = (-220, -200)
n5.operation = 'DIVIDE'
n5.inputs[2].default_value = 1.0
n6 = _N.new('ShaderNodeGroup'); n6.name = 'Group.001'; n6.location = (-640, -160)
n6.node_tree = ng_cp_incoming
n7 = _N.new('ShaderNodeTexCoord'); n7.name = '纹理坐标'; n7.location = (-60, 40)
n8 = _N.new('NodeGroupInput'); n8.name = 'Group Input.001'; n8.location = (100, -140)
n9 = _N.new('ShaderNodeGroup'); n9.name = '群组'; n9.location = (380, 0)
n9.node_tree = ng_cp_moving_texture_uv
_L.new(n5.outputs[0], n4.inputs[3])
_L.new(n6.outputs[0], n4.inputs[0])
_L.new(n2.outputs[2], n5.inputs[1])
_L.new(n4.outputs[0], n3.inputs[1])
_L.new(n6.outputs[0], n2.inputs[0])
_L.new(n1.outputs[0], n5.inputs[0])
_L.new(n9.outputs[0], n0.inputs[0])
_L.new(n7.outputs[2], n3.inputs[0])
_L.new(n3.outputs[0], n9.inputs[0])
_L.new(n8.outputs[1], n9.inputs[1])
_L.new(n8.outputs[2], n9.inputs[2])
_L.new(n8.outputs[3], n9.inputs[3])
n0.is_active_output = True
ng_cp_final_parallax_moving = bpy.data.node_groups.new('CP-Final_Parallax_moving', 'ShaderNodeTree')
_s = ng_cp_final_parallax_moving.interface.new_socket(name='UV', in_out='OUTPUT', socket_type='NodeSocketVector')
_s = ng_cp_final_parallax_moving.interface.new_socket(name='Depth', in_out='INPUT', socket_type='NodeSocketFloat')
_s.default_value = 1.0
_s.min_value = -1e+04
_s.max_value = 1e+04
_s = ng_cp_final_parallax_moving.interface.new_socket(name='row', in_out='INPUT', socket_type='NodeSocketFloat')
_s.default_value = 1.0
_s.min_value = -1e+04
_s.max_value = 1e+04
_s = ng_cp_final_parallax_moving.interface.new_socket(name='frametime', in_out='INPUT', socket_type='NodeSocketFloat')
_s.default_value = 1.0
_s.min_value = -1e+04
_s.max_value = 1e+04
_s = ng_cp_final_parallax_moving.interface.new_socket(name='interpolate', in_out='INPUT', socket_type='NodeSocketFloat')
_s.min_value = 0.0
_s.max_value = 1.0
_N = ng_cp_final_parallax_moving.nodes; _L = ng_cp_final_parallax_moving.links
n0 = _N.new('NodeGroupOutput'); n0.name = 'Group Output'; n0.location = (560, 20)
n1 = _N.new('ShaderNodeSeparateXYZ'); n1.name = 'Separate XYZ'; n1.location = (-260, -60)
n1.hide = True
n2 = _N.new('ShaderNodeVectorMath'); n2.name = 'Vector Math'; n2.location = (240, 0)
n2.hide = True
n2.operation = 'SUBTRACT'
n2.inputs[3].default_value = 0.0
n3 = _N.new('ShaderNodeVectorMath'); n3.name = 'Vector Math.001'; n3.location = (60, -20)
n3.hide = True
n3.operation = 'SCALE'
n4 = _N.new('ShaderNodeMath'); n4.name = 'Math'; n4.location = (-100, -40)
n4.hide = True
n4.operation = 'DIVIDE'
n4.inputs[2].default_value = 1.0
n5 = _N.new('NodeGroupInput'); n5.name = 'Group Input.004'; n5.location = (-260, 20)
n6 = _N.new('ShaderNodeGroup'); n6.name = 'Group.001'; n6.location = (-440, 60)
n6.node_tree = ng_cp_incoming
n7 = _N.new('ShaderNodeTexCoord'); n7.name = '纹理坐标'; n7.location = (40, 120)
n8 = _N.new('ShaderNodeGroup'); n8.name = '群组'; n8.location = (400, 20)
n8.node_tree = ng_cp_moving_texture_uv
n9 = _N.new('NodeGroupInput'); n9.name = 'Group Input.005'; n9.location = (240, -40)
_L.new(n3.outputs[0], n2.inputs[1])
_L.new(n1.outputs[2], n4.inputs[1])
_L.new(n4.outputs[0], n3.inputs[3])
_L.new(n8.outputs[0], n0.inputs[0])
_L.new(n5.outputs[0], n4.inputs[0])
_L.new(n6.outputs[0], n1.inputs[0])
_L.new(n6.outputs[0], n3.inputs[0])
_L.new(n7.outputs[2], n2.inputs[0])
_L.new(n2.outputs[0], n8.inputs[0])
_L.new(n9.outputs[1], n8.inputs[1])
_L.new(n9.outputs[2], n8.inputs[2])
_L.new(n9.outputs[3], n8.inputs[3])
n0.is_active_output = True
ng_crafter_time = bpy.data.node_groups.new('Crafter-time', 'GeometryNodeTree')
_s = ng_crafter_time.interface.new_socket(name='Geometry', in_out='OUTPUT', socket_type='NodeSocketGeometry')
_s = ng_crafter_time.interface.new_socket(name='Geometry', in_out='INPUT', socket_type='NodeSocketGeometry')
ng_crafter_time.is_modifier = True
_N = ng_crafter_time.nodes; _L = ng_crafter_time.links
n0 = _N.new('NodeGroupInput'); n0.name = 'Group Input'; n0.location = (-200, 20)
n1 = _N.new('NodeGroupOutput'); n1.name = 'Group Output'; n1.location = (200, 0)
n2 = _N.new('GeometryNodeStoreNamedAttribute'); n2.name = 'Store Named Attribute'; n2.location = (-40, 20)
n2.domain = 'FACE'
n2.inputs[2].default_value = 'C-time'
n3 = _N.new('GeometryNodeInputSceneTime'); n3.name = 'Scene Time'; n3.location = (-200, -100)
_L.new(n2.outputs[0], n1.inputs[0])
_L.new(n0.outputs[0], n2.inputs[0])
_L.new(n3.outputs[0], n2.inputs[3])
n1.is_active_output = True
ng_c_item = bpy.data.node_groups.new('C-item', 'GeometryNodeTree')
_s = ng_c_item.interface.new_socket(name='几何数据', in_out='OUTPUT', socket_type='NodeSocketGeometry')
_s = ng_c_item.interface.new_socket(name='几何数据', in_out='INPUT', socket_type='NodeSocketGeometry')
ng_c_item.is_modifier = True
_N = ng_c_item.nodes; _L = ng_c_item.links
n0 = _N.new('NodeGroupInput'); n0.name = '组输入'; n0.location = (-320, 0)
n1 = _N.new('NodeGroupOutput'); n1.name = '组输出'; n1.location = (200, 0)
n2 = _N.new('GeometryNodeDeleteGeometry'); n2.name = '删除几何体'; n2.location = (-160, 0)
n2.domain = 'FACE'
n3 = _N.new('GeometryNodeExtrudeMesh'); n3.name = '挤出网格'; n3.location = (20, 0)
n3.inputs[3].default_value = 0.025
n4 = _N.new('GeometryNodeImageTexture'); n4.name = '图像纹理'; n4.location = (-740, -140)
n4.interpolation = 'Closest'
n5 = _N.new('FunctionNodeCompare'); n5.name = '比较'; n5.location = (-480, -140)
n6 = _N.new('FunctionNodeBooleanMath'); n6.name = '布尔运算'; n6.location = (-320, -140)
n6.operation = 'NOT'
n7 = _N.new('GeometryNodeInputNamedAttribute'); n7.name = '已命名属性'; n7.location = (-900, -140)
n7.data_type = 'FLOAT_VECTOR'
n7.inputs[0].default_value = 'UV 贴图'
_L.new(n0.outputs[0], n2.inputs[0])
_L.new(n2.outputs[0], n3.inputs[0])
_L.new(n4.outputs[1], n5.inputs[0])
_L.new(n5.outputs[0], n6.inputs[0])
_L.new(n6.outputs[0], n2.inputs[1])
_L.new(n7.outputs[0], n4.inputs[1])
_L.new(n3.outputs[0], n1.inputs[0])
n1.is_active_output = True

# ---- material node trees
mat_material.use_nodes = True; mat_material.node_tree.nodes.clear()
_N = mat_material.node_tree.nodes; _L = mat_material.node_tree.links
n0 = _N.new('ShaderNodeOutputMaterial'); n0.name = 'Material Output'; n0.location = (300, 300)
n1 = _N.new('ShaderNodeGroup'); n1.name = 'Group.004'; n1.location = (-460, 300)
n1.width = 199
n1.node_tree = ng_crafter_moving_texture
n1.inputs[0].default_value = 1.0
n1.inputs[1].default_value = 1.0
n1.inputs[2].default_value = 0.0
n2 = _N.new('ShaderNodeGroup'); n2.name = 'Group.005'; n2.location = (-760, 300)
n2.width = 258
n2.node_tree = ng_c_lab_pbr_1_3
n2.inputs[0].default_value = (0.5, 0.5, 1.0, 1.0)
n2.inputs[1].default_value = 1.0
n2.inputs[2].default_value = (0.2918, 0.03955, 0.0, 1.0)
n2.inputs[3].default_value = 1.0
n3 = _N.new('ShaderNodeGroup'); n3.name = 'Group.006'; n3.location = (-1040, 300)
n3.width = 258
n3.node_tree = ng_c_old_continuum
n3.inputs[0].default_value = (0.5, 0.5, 1.0, 1.0)
n3.inputs[1].default_value = 1.0
n3.inputs[2].default_value = (0.2929, 0.0, 0.0, 1.0)
n3.inputs[3].default_value = 1.0
n4 = _N.new('ShaderNodeGroup'); n4.name = 'Group.007'; n4.location = (-1320, 300)
n4.width = 258
n4.node_tree = ng_c_old_bsl
n4.inputs[0].default_value = (0.5, 0.5, 1.0, 1.0)
n4.inputs[1].default_value = 1.0
n4.inputs[2].default_value = (0.5, 0.0, 0.0, 1.0)
n4.inputs[3].default_value = 1.0
n5 = _N.new('ShaderNodeGroup'); n5.name = 'Group.008'; n5.location = (-1600, 300)
n5.width = 258
n5.node_tree = ng_c_seus_pbr
n5.inputs[0].default_value = (0.5, 0.5, 1.0, 1.0)
n5.inputs[1].default_value = 1.0
n5.inputs[2].default_value = (0.5, 0.0, 0.0, 1.0)
n5.inputs[3].default_value = 1.0
n6 = _N.new('ShaderNodeGroup'); n6.name = 'Group.003'; n6.location = (-1600, -100)
n6.width = 249
n6.node_tree = ng_c_old_pbr_parse_normal
n6.inputs[0].default_value = (0.5, 0.5, 1.0, 1.0)
n7 = _N.new('ShaderNodeGroup'); n7.name = '群组'; n7.location = (-460, 140)
n7.width = 250
n7.node_tree = ng_c_parsed_normal_strength
n8 = _N.new('ShaderNodeGroup'); n8.name = '群组.001'; n8.location = (-180, 300)
n8.node_tree = ng_crafter_biometex
n9 = _N.new('ShaderNodeGroup'); n9.name = 'Group'; n9.location = (0, 300)
n9.width = 257
n9.node_tree = ng_c_pbr_parser
n9.inputs[0].default_value = (0.5, 0.5, 1.0, 1.0)
n9.inputs[1].default_value = 1.0
n9.inputs[2].default_value = (0.5, 0.0, 0.0, 1.0)
n9.inputs[3].default_value = 1.0
n10 = _N.new('ShaderNodeGroup'); n10.name = '群组.002'; n10.location = (-1440, -220)
n10.node_tree = ng_cp_steep_steps_last
n10.inputs[0].default_value = 0.08
n10.inputs[1].default_value = 0.0
n11 = _N.new('ShaderNodeGroup'); n11.name = '群组.003'; n11.location = (-1600, -220)
n11.node_tree = ng_cp_steep_steps_first
n11.inputs[0].default_value = 0.0
n12 = _N.new('ShaderNodeGroup'); n12.name = '群组.004'; n12.location = (-1280, -220)
n12.node_tree = ng_cp_final_parallax
n12.inputs[0].default_value = 1.0
n13 = _N.new('ShaderNodeGroup'); n13.name = '群组.005'; n13.location = (-1600, -340)
n13.node_tree = ng_cp_steep_steps_first_moving
n13.inputs[0].default_value = 0.0
n13.inputs[1].default_value = 1.0
n13.inputs[2].default_value = 1.0
n13.inputs[3].default_value = 0.0
n14 = _N.new('ShaderNodeGroup'); n14.name = '群组.006'; n14.location = (-1280, -340)
n14.node_tree = ng_cp_final_parallax_moving
n14.inputs[0].default_value = 1.0
n14.inputs[1].default_value = 1.0
n14.inputs[2].default_value = 1.0
n14.inputs[3].default_value = 0.0
n0.is_active_output = True
mat_item.use_nodes = True; mat_item.node_tree.nodes.clear()
_N = mat_item.node_tree.nodes; _L = mat_item.node_tree.links
n0 = _N.new('ShaderNodeBsdfPrincipled'); n0.name = '原理化 BSDF'; n0.location = (10, 300)
n1 = _N.new('ShaderNodeOutputMaterial'); n1.name = '材质输出'; n1.location = (300, 300)
n2 = _N.new('ShaderNodeTexImage'); n2.name = '图像纹理'; n2.location = (-520, 280)
n2.interpolation = 'Closest'
_L.new(n0.outputs[0], n1.inputs[0])
_L.new(n2.outputs[0], n0.inputs[0])
n1.is_active_output = True

# ---- world
world_x = bpy.data.worlds.new('世界'); scene.world = world_x
world_x.use_nodes = True; world_x.node_tree.nodes.clear()
_N = world_x.node_tree.nodes; _L = world_x.node_tree.links
n0 = _N.new('ShaderNodeBackground'); n0.name = '背景'; n0.location = (10, 300)
n0.inputs[0].default_value = (0.05, 0.05, 0.05, 1.0)
n1 = _N.new('ShaderNodeOutputWorld'); n1.name = '世界输出'; n1.location = (300, 300)
_L.new(n0.outputs[0], n1.inputs[0])
n1.is_active_output = True

# ---- meshes
me_cube = bpy.data.meshes.new('Cube')
me_cube.from_pydata([(-1.0, -1.0, -1.0), (-1.0, -1.0, 1.0), (-1.0, 1.0, -1.0), (-1.0, 1.0, 1.0), (1.0, -1.0, -1.0), (1.0, -1.0, 1.0), (1.0, 1.0, -1.0), (1.0, 1.0, 1.0)], [], [(0, 1, 3, 2), (2, 3, 7, 6), (6, 7, 5, 4), (4, 5, 1, 0), (2, 6, 4, 0), (7, 3, 1, 5)])
_uv = me_cube.uv_layers.new(name='UVMap')
_uv.uv.foreach_set('vector', [0.375, 0.0, 0.625, 0.0, 0.625, 0.25, 0.375, 0.25, 0.375, 0.25, 0.625, 0.25, 0.625, 0.5, 0.375, 0.5, 0.375, 0.5, 0.625, 0.5, 0.625, 0.75, 0.375, 0.75, 0.375, 0.75, 0.625, 0.75, 0.625, 1.0, 0.375, 1.0, 0.125, 0.5, 0.375, 0.5, 0.375, 0.75, 0.125, 0.75, 0.625, 0.5, 0.875, 0.5, 0.875, 0.75, 0.625, 0.75])
me_cube.materials.append(mat_material)
me_cube.update()
me_x = bpy.data.meshes.new('平面')
me_x.from_pydata([(-0.5, -0.5, 0.0), (0.5, -0.5, 0.0), (-0.5, 0.5, 0.0), (0.5, 0.5, 0.0)], [], [(0, 1, 3, 2)])
_uv = me_x.uv_layers.new(name='UV 贴图')
_uv.uv.foreach_set('vector', [0.0, 0.0, 1.0, 0.0, 1.0, 1.0, 0.0, 1.0])
me_x.materials.append(mat_item)
me_x.update()

# ---- objects
ob_cube = bpy.data.objects.new('Cube', me_cube)
ob_item = bpy.data.objects.new('item', me_x)

# ---- transforms, parenting, visibility, modifiers, constraints
ob_cube.location = (0.0, 0.0, 0.0)
_m = ob_cube.modifiers.new('Crafter-time', 'NODES')
_m.node_group = ng_crafter_time
ob_item.location = (0.0, 0.0, 0.0)
_m = ob_item.modifiers.new('几何节点', 'NODES')
_m.node_group = ng_c_item
_m = ob_item.modifiers.new('镜像', 'MIRROR')
_m.use_axis = (False, False, True)

# ---- collection membership
col_crafter.objects.link(ob_cube)
col_crafter.objects.link(ob_item)

# ---- scene / render settings (as saved in the file)
scene.frame_start = 1; scene.frame_end = 240; scene.frame_set(28)
scene.render.engine = 'CYCLES'
scene.render.image_settings.color_mode = 'RGB'
scene.render.image_settings.color_depth = '16'
scene.render.image_settings.compression = 100
scene.render.resolution_x = 3840
scene.render.resolution_y = 2160
scene.render.use_motion_blur = True
scene.render.use_high_quality_normals = True
scene.render.use_border = True
scene.render.use_placeholder = True
scene.render.use_overwrite = False
scene.render.use_render_cache = True
scene.render.use_persistent_data = True
scene.render.compositor_device = 'GPU'
scene.cycles.denoising_use_gpu = True
scene.cycles.preview_denoising_quality = 'HIGH'
scene.cycles.samples = 2048
scene.cycles.sampling_pattern = 'BLUE_NOISE'
scene.cycles.adaptive_threshold = 0.1
scene.cycles.max_bounces = 128
scene.cycles.diffuse_bounces = 3
scene.cycles.transmission_bounces = 128
scene.cycles.volume_bounces = 32
scene.cycles.transparent_max_bounces = 128
scene.cycles.use_auto_tile = False
scene.cycles.tile_size = 1024
scene.eevee.gi_irradiance_pool_size = '1024'
scene.eevee.taa_samples = 64
scene.eevee.use_shadow_jitter_viewport = True
scene.eevee.volumetric_tile_size = '1'
scene.eevee.use_gtao = True
scene.eevee.fast_gi_resolution = '1'
scene.eevee.use_bokeh_jittered = True
scene.eevee.shadow_pool_size = '1024'
scene.eevee.ray_tracing_options.resolution_scale = '1'
scene.eevee.ray_tracing_options.denoise_temporal = False
scene.eevee.ray_tracing_options.trace_max_roughness = 1.0
scene.eevee.ray_tracing_options.screen_trace_quality = 1.0
scene.eevee.use_raytracing = True
scene.view_settings.view_transform = 'Standard'
scene.view_settings.use_curve_mapping = True
scene.view_settings.curve_mapping.use_clip = True
scene.view_settings.curve_mapping.clip_max_x = 1.0
scene.view_settings.curve_mapping.clip_max_y = 1.0
scene.view_settings.curve_mapping.extend = 'EXTRAPOLATED'
scene.view_settings.curve_mapping.white_level = (1.0, 1.0, 1.0)
_c = scene.view_settings.curve_mapping.curves[0]
while len(_c.points) > 2: _c.points.remove(_c.points[-1])
_c.points[0].location = (0.0, 0.0); _c.points[0].handle_type = 'AUTO'
_c.points[1].location = (1.0, 1.0); _c.points[1].handle_type = 'AUTO'
_c = scene.view_settings.curve_mapping.curves[1]
while len(_c.points) > 2: _c.points.remove(_c.points[-1])
_c.points[0].location = (0.0, 0.0); _c.points[0].handle_type = 'AUTO'
_c.points[1].location = (1.0, 1.0); _c.points[1].handle_type = 'AUTO'
_c = scene.view_settings.curve_mapping.curves[2]
while len(_c.points) > 2: _c.points.remove(_c.points[-1])
_c.points[0].location = (0.0, 0.0); _c.points[0].handle_type = 'AUTO'
_c.points[1].location = (1.0, 1.0); _c.points[1].handle_type = 'AUTO'
_c = scene.view_settings.curve_mapping.curves[3]
while len(_c.points) > 2: _c.points.remove(_c.points[-1])
_c.points[0].location = (0.0, 0.0); _c.points[0].handle_type = 'AUTO'
_c.points[1].location = (1.0, 1.0); _c.points[1].handle_type = 'AUTO'
scene.view_settings.curve_mapping.update()
bpy.context.view_layer.update()

# ---- added for rendering (the .blend has no active camera and no usable light): camera, sun
cam_auto = bpy.data.cameras.new('AutoCamera')
cam_auto.lens = 50.0
cam_auto.sensor_width = 36.0
cam_auto.clip_end = 1000.0
ob_auto_camera = bpy.data.objects.new('AutoCamera', cam_auto)
scene.collection.objects.link(ob_auto_camera)
ob_auto_camera.location = (3.20507, -3.84609, 2.56406)
ob_auto_camera.rotation_euler = (1.09748, -7.21219e-08, 0.694738)
scene.camera = ob_auto_camera
light_auto_sun = bpy.data.lights.new('AutoSun', 'SUN')
light_auto_sun.energy = 3.0
light_auto_sun.angle = 0.0523599
ob_auto_sun = bpy.data.objects.new('AutoSun', light_auto_sun)
scene.collection.objects.link(ob_auto_sun)
ob_auto_sun.rotation_euler = (0.872665, 0.174533, 0.523599)
bpy.context.view_layer.update()
